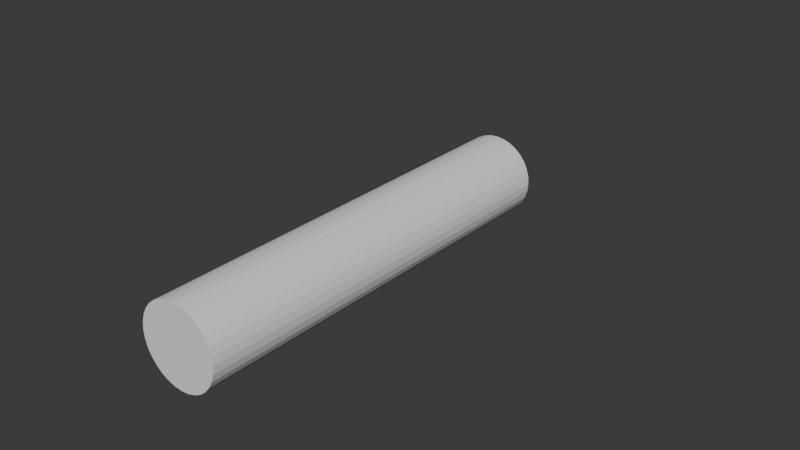 # Source: PenisRigTest.blend  (saved by Blender 4.3.34; exported with 4.5.12 LTS)
import bpy
from mathutils import Matrix  # noqa: F401  (used for matrix-valued properties, if any)

bpy.ops.wm.read_factory_settings(use_empty=True)
scene = bpy.context.scene
scene.name = 'Scene'

# ---- collections
col_collection = bpy.data.collections.new('Collection'); scene.collection.children.link(col_collection)
col_iron_controls = bpy.data.collections.new('Iron Controls'); col_collection.children.link(col_iron_controls)

# ---- world
world_world = bpy.data.worlds.new('World'); scene.world = world_world
world_world.use_nodes = True; world_world.node_tree.nodes.clear()
_N = world_world.node_tree.nodes; _L = world_world.node_tree.links
n0 = _N.new('ShaderNodeOutputWorld'); n0.name = 'World Output'; n0.location = (300, 300)
n1 = _N.new('ShaderNodeBackground'); n1.name = 'Background'; n1.location = (10, 300)
n1.inputs[0].default_value = (0.05088, 0.05088, 0.05088, 1.0)
_L.new(n1.outputs[0], n0.inputs[0])
n0.is_active_output = True
world_world.color = (0.05088, 0.05088, 0.05088)
world_world.sun_shadow_jitter_overblur = 0.0

# ---- meshes
me_cylinder = bpy.data.meshes.new('Cylinder')
me_cylinder.from_pydata([(0.0, 1.0, -1.0), (0.0, 1.0, 9.31), (0.1951, 0.9808, -1.0), (0.1951, 0.9808, 9.31), (0.3827, 0.9239, -1.0), (0.3827, 0.9239, 9.31), (0.5556, 0.8315, -1.0), (0.5556, 0.8315, 9.31), (0.7071, 0.7071, -1.0), (0.7071, 0.7071, 9.31), (0.8315, 0.5556, -1.0), (0.8315, 0.5556, 9.31), (0.9239, 0.3827, -1.0), (0.9239, 0.3827, 9.31), (0.9808, 0.1951, -1.0), (0.9808, 0.1951, 9.31), (1.0, 0.0, -1.0), (1.0, 3.633e-07, 9.31), (0.9808, -0.1951, -1.0), (0.9808, -0.1951, 9.31), (0.9239, -0.3827, -1.0), (0.9239, -0.3827, 9.31), (0.8315, -0.5556, -1.0), (0.8315, -0.5556, 9.31), (0.7071, -0.7071, -1.0), (0.7071, -0.7071, 9.31), (0.5556, -0.8315, -1.0), (0.5556, -0.8315, 9.31), (0.3827, -0.9239, -1.0), (0.3827, -0.9239, 9.31), (0.1951, -0.9808, -1.0), (0.1951, -0.9808, 9.31), (0.0, -1.0, -1.0), (0.0, -1.0, 9.31), (-0.1951, -0.9808, -1.0), (-0.1951, -0.9808, 9.31), (-0.3827, -0.9239, -1.0), (-0.3827, -0.9239, 9.31), (-0.5556, -0.8315, -1.0), (-0.5556, -0.8315, 9.31), (-0.7071, -0.7071, -1.0), (-0.7071, -0.7071, 9.31), (-0.8315, -0.5556, -1.0), (-0.8315, -0.5556, 9.31), (-0.9239, -0.3827, -1.0), (-0.9239, -0.3827, 9.31), (-0.9808, -0.1951, -1.0), (-0.9808, -0.1951, 9.31), (-1.0, 0.0, -1.0), (-1.0, 3.633e-07, 9.31), (-0.9808, 0.1951, -1.0), (-0.9808, 0.1951, 9.31), (-0.9239, 0.3827, -1.0), (-0.9239, 0.3827, 9.31), (-0.8315, 0.5556, -1.0), (-0.8315, 0.5556, 9.31), (-0.7071, 0.7071, -1.0), (-0.7071, 0.7071, 9.31), (-0.5556, 0.8315, -1.0), (-0.5556, 0.8315, 9.31), (-0.3827, 0.9239, -1.0), (-0.3827, 0.9239, 9.31), (-0.1951, 0.9808, -1.0), (-0.1951, 0.9808, 9.31), (0.0, 1.0, -0.1408), (0.0, 1.0, 0.7184), (0.0, 1.0, 1.578), (0.0, 1.0, 2.437), (0.0, 1.0, 3.296), (0.0, 1.0, 4.155), (0.0, 1.0, 5.014), (0.0, 1.0, 5.874), (0.0, 1.0, 6.733), (0.0, 1.0, 7.592), (0.0, 1.0, 8.451), (0.1951, 0.9808, 8.451), (0.1951, 0.9808, 7.592), (0.1951, 0.9808, 6.733), (0.1951, 0.9808, 5.874), (0.1951, 0.9808, 5.014), (0.1951, 0.9808, 4.155), (0.1951, 0.9808, 3.296), (0.1951, 0.9808, 2.437), (0.1951, 0.9808, 1.578), (0.1951, 0.9808, 0.7184), (0.1951, 0.9808, -0.1408), (0.3827, 0.9239, 8.451), (0.3827, 0.9239, 7.592), (0.3827, 0.9239, 6.733), (0.3827, 0.9239, 5.874), (0.3827, 0.9239, 5.014), (0.3827, 0.9239, 4.155), (0.3827, 0.9239, 3.296), (0.3827, 0.9239, 2.437), (0.3827, 0.9239, 1.578), (0.3827, 0.9239, 0.7184), (0.3827, 0.9239, -0.1408), (0.5556, 0.8315, 8.451), (0.5556, 0.8315, 7.592), (0.5556, 0.8315, 6.733), (0.5556, 0.8315, 5.874), (0.5556, 0.8315, 5.014), (0.5556, 0.8315, 4.155), (0.5556, 0.8315, 3.296), (0.5556, 0.8315, 2.437), (0.5556, 0.8315, 1.578), (0.5556, 0.8315, 0.7184), (0.5556, 0.8315, -0.1408), (0.7071, 0.7071, 8.451), (0.7071, 0.7071, 7.592), (0.7071, 0.7071, 6.733), (0.7071, 0.7071, 5.874), (0.7071, 0.7071, 5.014), (0.7071, 0.7071, 4.155), (0.7071, 0.7071, 3.296), (0.7071, 0.7071, 2.437), (0.7071, 0.7071, 1.578), (0.7071, 0.7071, 0.7184), (0.7071, 0.7071, -0.1408), (0.8315, 0.5556, 8.451), (0.8315, 0.5556, 7.592), (0.8315, 0.5556, 6.733), (0.8315, 0.5556, 5.874), (0.8315, 0.5556, 5.014), (0.8315, 0.5556, 4.155), (0.8315, 0.5556, 3.296), (0.8315, 0.5556, 2.437), (0.8315, 0.5556, 1.578), (0.8315, 0.5556, 0.7184), (0.8315, 0.5556, -0.1408), (0.9239, 0.3827, 8.451), (0.9239, 0.3827, 7.592), (0.9239, 0.3827, 6.733), (0.9239, 0.3827, 5.874), (0.9239, 0.3827, 5.014), (0.9239, 0.3827, 4.155), (0.9239, 0.3827, 3.296), (0.9239, 0.3827, 2.437), (0.9239, 0.3827, 1.578), (0.9239, 0.3827, 0.7184), (0.9239, 0.3827, -0.1408), (0.9808, 0.1951, 8.451), (0.9808, 0.1951, 7.592), (0.9808, 0.1951, 6.733), (0.9808, 0.1951, 5.874), (0.9808, 0.1951, 5.014), (0.9808, 0.1951, 4.155), (0.9808, 0.1951, 3.296), (0.9808, 0.1951, 2.437), (0.9808, 0.1951, 1.578), (0.9808, 0.1951, 0.7184), (0.9808, 0.1951, -0.1408), (1.0, 3.33e-07, 8.451), (1.0, 3.027e-07, 7.592), (1.0, 2.724e-07, 6.733), (1.0, 2.422e-07, 5.874), (1.0, 2.119e-07, 5.014), (1.0, 1.816e-07, 4.155), (1.0, 1.514e-07, 3.296), (1.0, 1.211e-07, 2.437), (1.0, 9.081e-08, 1.578), (1.0, 6.054e-08, 0.7184), (1.0, 3.027e-08, -0.1408), (0.9808, -0.1951, 8.451), (0.9808, -0.1951, 7.592), (0.9808, -0.1951, 6.733), (0.9808, -0.1951, 5.874), (0.9808, -0.1951, 5.014), (0.9808, -0.1951, 4.155), (0.9808, -0.1951, 3.296), (0.9808, -0.1951, 2.437), (0.9808, -0.1951, 1.578), (0.9808, -0.1951, 0.7184), (0.9808, -0.1951, -0.1408), (0.9239, -0.3827, 8.451), (0.9239, -0.3827, 7.592), (0.9239, -0.3827, 6.733), (0.9239, -0.3827, 5.874), (0.9239, -0.3827, 5.014), (0.9239, -0.3827, 4.155), (0.9239, -0.3827, 3.296), (0.9239, -0.3827, 2.437), (0.9239, -0.3827, 1.578), (0.9239, -0.3827, 0.7184), (0.9239, -0.3827, -0.1408), (0.8315, -0.5556, 8.451), (0.8315, -0.5556, 7.592), (0.8315, -0.5556, 6.733), (0.8315, -0.5556, 5.874), (0.8315, -0.5556, 5.014), (0.8315, -0.5556, 4.155), (0.8315, -0.5556, 3.296), (0.8315, -0.5556, 2.437), (0.8315, -0.5556, 1.578), (0.8315, -0.5556, 0.7184), (0.8315, -0.5556, -0.1408), (0.7071, -0.7071, 8.451), (0.7071, -0.7071, 7.592), (0.7071, -0.7071, 6.733), (0.7071, -0.7071, 5.874), (0.7071, -0.7071, 5.014), (0.7071, -0.7071, 4.155), (0.7071, -0.7071, 3.296), (0.7071, -0.7071, 2.437), (0.7071, -0.7071, 1.578), (0.7071, -0.7071, 0.7184), (0.7071, -0.7071, -0.1408), (0.5556, -0.8315, 8.451), (0.5556, -0.8315, 7.592), (0.5556, -0.8315, 6.733), (0.5556, -0.8315, 5.874), (0.5556, -0.8315, 5.014), (0.5556, -0.8315, 4.155), (0.5556, -0.8315, 3.296), (0.5556, -0.8315, 2.437), (0.5556, -0.8315, 1.578), (0.5556, -0.8315, 0.7184), (0.5556, -0.8315, -0.1408), (0.3827, -0.9239, 8.451), (0.3827, -0.9239, 7.592), (0.3827, -0.9239, 6.733), (0.3827, -0.9239, 5.874), (0.3827, -0.9239, 5.014), (0.3827, -0.9239, 4.155), (0.3827, -0.9239, 3.296), (0.3827, -0.9239, 2.437), (0.3827, -0.9239, 1.578), (0.3827, -0.9239, 0.7184), (0.3827, -0.9239, -0.1408), (0.1951, -0.9808, 8.451), (0.1951, -0.9808, 7.592), (0.1951, -0.9808, 6.733), (0.1951, -0.9808, 5.874), (0.1951, -0.9808, 5.014), (0.1951, -0.9808, 4.155), (0.1951, -0.9808, 3.296), (0.1951, -0.9808, 2.437), (0.1951, -0.9808, 1.578), (0.1951, -0.9808, 0.7184), (0.1951, -0.9808, -0.1408), (0.0, -1.0, 8.451), (0.0, -1.0, 7.592), (0.0, -1.0, 6.733), (0.0, -1.0, 5.874), (0.0, -1.0, 5.014), (0.0, -1.0, 4.155), (0.0, -1.0, 3.296), (0.0, -1.0, 2.437), (0.0, -1.0, 1.578), (0.0, -1.0, 0.7184), (0.0, -1.0, -0.1408), (-0.1951, -0.9808, 8.451), (-0.1951, -0.9808, 7.592), (-0.1951, -0.9808, 6.733), (-0.1951, -0.9808, 5.874), (-0.1951, -0.9808, 5.014), (-0.1951, -0.9808, 4.155), (-0.1951, -0.9808, 3.296), (-0.1951, -0.9808, 2.437), (-0.1951, -0.9808, 1.578), (-0.1951, -0.9808, 0.7184), (-0.1951, -0.9808, -0.1408), (-0.3827, -0.9239, 8.451), (-0.3827, -0.9239, 7.592), (-0.3827, -0.9239, 6.733), (-0.3827, -0.9239, 5.874), (-0.3827, -0.9239, 5.014), (-0.3827, -0.9239, 4.155), (-0.3827, -0.9239, 3.296), (-0.3827, -0.9239, 2.437), (-0.3827, -0.9239, 1.578), (-0.3827, -0.9239, 0.7184), (-0.3827, -0.9239, -0.1408), (-0.5556, -0.8315, 8.451), (-0.5556, -0.8315, 7.592), (-0.5556, -0.8315, 6.733), (-0.5556, -0.8315, 5.874), (-0.5556, -0.8315, 5.014), (-0.5556, -0.8315, 4.155), (-0.5556, -0.8315, 3.296), (-0.5556, -0.8315, 2.437), (-0.5556, -0.8315, 1.578), (-0.5556, -0.8315, 0.7184), (-0.5556, -0.8315, -0.1408), (-0.7071, -0.7071, 8.451), (-0.7071, -0.7071, 7.592), (-0.7071, -0.7071, 6.733), (-0.7071, -0.7071, 5.874), (-0.7071, -0.7071, 5.014), (-0.7071, -0.7071, 4.155), (-0.7071, -0.7071, 3.296), (-0.7071, -0.7071, 2.437), (-0.7071, -0.7071, 1.578), (-0.7071, -0.7071, 0.7184), (-0.7071, -0.7071, -0.1408), (-0.8315, -0.5556, 8.451), (-0.8315, -0.5556, 7.592), (-0.8315, -0.5556, 6.733), (-0.8315, -0.5556, 5.874), (-0.8315, -0.5556, 5.014), (-0.8315, -0.5556, 4.155), (-0.8315, -0.5556, 3.296), (-0.8315, -0.5556, 2.437), (-0.8315, -0.5556, 1.578), (-0.8315, -0.5556, 0.7184), (-0.8315, -0.5556, -0.1408), (-0.9239, -0.3827, 8.451), (-0.9239, -0.3827, 7.592), (-0.9239, -0.3827, 6.733), (-0.9239, -0.3827, 5.874), (-0.9239, -0.3827, 5.014), (-0.9239, -0.3827, 4.155), (-0.9239, -0.3827, 3.296), (-0.9239, -0.3827, 2.437), (-0.9239, -0.3827, 1.578), (-0.9239, -0.3827, 0.7184), (-0.9239, -0.3827, -0.1408), (-0.9808, -0.1951, 8.451), (-0.9808, -0.1951, 7.592), (-0.9808, -0.1951, 6.733), (-0.9808, -0.1951, 5.874), (-0.9808, -0.1951, 5.014), (-0.9808, -0.1951, 4.155), (-0.9808, -0.1951, 3.296), (-0.9808, -0.1951, 2.437), (-0.9808, -0.1951, 1.578), (-0.9808, -0.1951, 0.7184), (-0.9808, -0.1951, -0.1408), (-1.0, 3.33e-07, 8.451), (-1.0, 3.027e-07, 7.592), (-1.0, 2.724e-07, 6.733), (-1.0, 2.422e-07, 5.874), (-1.0, 2.119e-07, 5.014), (-1.0, 1.816e-07, 4.155), (-1.0, 1.514e-07, 3.296), (-1.0, 1.211e-07, 2.437), (-1.0, 9.081e-08, 1.578), (-1.0, 6.054e-08, 0.7184), (-1.0, 3.027e-08, -0.1408), (-0.9808, 0.1951, 8.451), (-0.9808, 0.1951, 7.592), (-0.9808, 0.1951, 6.733), (-0.9808, 0.1951, 5.874), (-0.9808, 0.1951, 5.014), (-0.9808, 0.1951, 4.155), (-0.9808, 0.1951, 3.296), (-0.9808, 0.1951, 2.437), (-0.9808, 0.1951, 1.578), (-0.9808, 0.1951, 0.7184), (-0.9808, 0.1951, -0.1408), (-0.9239, 0.3827, 8.451), (-0.9239, 0.3827, 7.592), (-0.9239, 0.3827, 6.733), (-0.9239, 0.3827, 5.874), (-0.9239, 0.3827, 5.014), (-0.9239, 0.3827, 4.155), (-0.9239, 0.3827, 3.296), (-0.9239, 0.3827, 2.437), (-0.9239, 0.3827, 1.578), (-0.9239, 0.3827, 0.7184), (-0.9239, 0.3827, -0.1408), (-0.8315, 0.5556, 8.451), (-0.8315, 0.5556, 7.592), (-0.8315, 0.5556, 6.733), (-0.8315, 0.5556, 5.874), (-0.8315, 0.5556, 5.014), (-0.8315, 0.5556, 4.155), (-0.8315, 0.5556, 3.296), (-0.8315, 0.5556, 2.437), (-0.8315, 0.5556, 1.578), (-0.8315, 0.5556, 0.7184), (-0.8315, 0.5556, -0.1408), (-0.7071, 0.7071, 8.451), (-0.7071, 0.7071, 7.592), (-0.7071, 0.7071, 6.733), (-0.7071, 0.7071, 5.874), (-0.7071, 0.7071, 5.014), (-0.7071, 0.7071, 4.155), (-0.7071, 0.7071, 3.296), (-0.7071, 0.7071, 2.437), (-0.7071, 0.7071, 1.578), (-0.7071, 0.7071, 0.7184), (-0.7071, 0.7071, -0.1408), (-0.5556, 0.8315, 8.451), (-0.5556, 0.8315, 7.592), (-0.5556, 0.8315, 6.733), (-0.5556, 0.8315, 5.874), (-0.5556, 0.8315, 5.014), (-0.5556, 0.8315, 4.155), (-0.5556, 0.8315, 3.296), (-0.5556, 0.8315, 2.437), (-0.5556, 0.8315, 1.578), (-0.5556, 0.8315, 0.7184), (-0.5556, 0.8315, -0.1408), (-0.3827, 0.9239, 8.451), (-0.3827, 0.9239, 7.592), (-0.3827, 0.9239, 6.733), (-0.3827, 0.9239, 5.874), (-0.3827, 0.9239, 5.014), (-0.3827, 0.9239, 4.155), (-0.3827, 0.9239, 3.296), (-0.3827, 0.9239, 2.437), (-0.3827, 0.9239, 1.578), (-0.3827, 0.9239, 0.7184), (-0.3827, 0.9239, -0.1408), (-0.1951, 0.9808, 8.451), (-0.1951, 0.9808, 7.592), (-0.1951, 0.9808, 6.733), (-0.1951, 0.9808, 5.874), (-0.1951, 0.9808, 5.014), (-0.1951, 0.9808, 4.155), (-0.1951, 0.9808, 3.296), (-0.1951, 0.9808, 2.437), (-0.1951, 0.9808, 1.578), (-0.1951, 0.9808, 0.7184), (-0.1951, 0.9808, -0.1408)], [], [(74, 1, 3, 75), (75, 3, 5, 86), (86, 5, 7, 97), (97, 7, 9, 108), (108, 9, 11, 119), (119, 11, 13, 130), (130, 13, 15, 141), (141, 15, 17, 152), (152, 17, 19, 163), (163, 19, 21, 174), (174, 21, 23, 185), (185, 23, 25, 196), (196, 25, 27, 207), (207, 27, 29, 218), (218, 29, 31, 229), (229, 31, 33, 240), (240, 33, 35, 251), (251, 35, 37, 262), (262, 37, 39, 273), (273, 39, 41, 284), (284, 41, 43, 295), (295, 43, 45, 306), (306, 45, 47, 317), (317, 47, 49, 328), (328, 49, 51, 339), (339, 51, 53, 350), (350, 53, 55, 361), (361, 55, 57, 372), (372, 57, 59, 383), (383, 59, 61, 394), (3, 1, 63, 61, 59, 57, 55, 53, 51, 49, 47, 45, 43, 41, 39, 37, 35, 33, 31, 29, 27, 25, 23, 21, 19, 17, 15, 13, 11, 9, 7, 5), (394, 61, 63, 405), (405, 63, 1, 74), (0, 2, 4, 6, 8, 10, 12, 14, 16, 18, 20, 22, 24, 26, 28, 30, 32, 34, 36, 38, 40, 42, 44, 46, 48, 50, 52, 54, 56, 58, 60, 62), (62, 415, 64, 0), (415, 414, 65, 64), (414, 413, 66, 65), (413, 412, 67, 66), (412, 411, 68, 67), (411, 410, 69, 68), (410, 409, 70, 69), (409, 408, 71, 70), (408, 407, 72, 71), (407, 406, 73, 72), (406, 405, 74, 73), (60, 404, 415, 62), (404, 403, 414, 415), (403, 402, 413, 414), (402, 401, 412, 413), (401, 400, 411, 412), (400, 399, 410, 411), (399, 398, 409, 410), (398, 397, 408, 409), (397, 396, 407, 408), (396, 395, 406, 407), (395, 394, 405, 406), (58, 393, 404, 60), (393, 392, 403, 404), (392, 391, 402, 403), (391, 390, 401, 402), (390, 389, 400, 401), (389, 388, 399, 400), (388, 387, 398, 399), (387, 386, 397, 398), (386, 385, 396, 397), (385, 384, 395, 396), (384, 383, 394, 395), (56, 382, 393, 58), (382, 381, 392, 393), (381, 380, 391, 392), (380, 379, 390, 391), (379, 378, 389, 390), (378, 377, 388, 389), (377, 376, 387, 388), (376, 375, 386, 387), (375, 374, 385, 386), (374, 373, 384, 385), (373, 372, 383, 384), (54, 371, 382, 56), (371, 370, 381, 382), (370, 369, 380, 381), (369, 368, 379, 380), (368, 367, 378, 379), (367, 366, 377, 378), (366, 365, 376, 377), (365, 364, 375, 376), (364, 363, 374, 375), (363, 362, 373, 374), (362, 361, 372, 373), (52, 360, 371, 54), (360, 359, 370, 371), (359, 358, 369, 370), (358, 357, 368, 369), (357, 356, 367, 368), (356, 355, 366, 367), (355, 354, 365, 366), (354, 353, 364, 365), (353, 352, 363, 364), (352, 351, 362, 363), (351, 350, 361, 362), (50, 349, 360, 52), (349, 348, 359, 360), (348, 347, 358, 359), (347, 346, 357, 358), (346, 345, 356, 357), (345, 344, 355, 356), (344, 343, 354, 355), (343, 342, 353, 354), (342, 341, 352, 353), (341, 340, 351, 352), (340, 339, 350, 351), (48, 338, 349, 50), (338, 337, 348, 349), (337, 336, 347, 348), (336, 335, 346, 347), (335, 334, 345, 346), (334, 333, 344, 345), (333, 332, 343, 344), (332, 331, 342, 343), (331, 330, 341, 342), (330, 329, 340, 341), (329, 328, 339, 340), (46, 327, 338, 48), (327, 326, 337, 338), (326, 325, 336, 337), (325, 324, 335, 336), (324, 323, 334, 335), (323, 322, 333, 334), (322, 321, 332, 333), (321, 320, 331, 332), (320, 319, 330, 331), (319, 318, 329, 330), (318, 317, 328, 329), (44, 316, 327, 46), (316, 315, 326, 327), (315, 314, 325, 326), (314, 313, 324, 325), (313, 312, 323, 324), (312, 311, 322, 323), (311, 310, 321, 322), (310, 309, 320, 321), (309, 308, 319, 320), (308, 307, 318, 319), (307, 306, 317, 318), (42, 305, 316, 44), (305, 304, 315, 316), (304, 303, 314, 315), (303, 302, 313, 314), (302, 301, 312, 313), (301, 300, 311, 312), (300, 299, 310, 311), (299, 298, 309, 310), (298, 297, 308, 309), (297, 296, 307, 308), (296, 295, 306, 307), (40, 294, 305, 42), (294, 293, 304, 305), (293, 292, 303, 304), (292, 291, 302, 303), (291, 290, 301, 302), (290, 289, 300, 301), (289, 288, 299, 300), (288, 287, 298, 299), (287, 286, 297, 298), (286, 285, 296, 297), (285, 284, 295, 296), (38, 283, 294, 40), (283, 282, 293, 294), (282, 281, 292, 293), (281, 280, 291, 292), (280, 279, 290, 291), (279, 278, 289, 290), (278, 277, 288, 289), (277, 276, 287, 288), (276, 275, 286, 287), (275, 274, 285, 286), (274, 273, 284, 285), (36, 272, 283, 38), (272, 271, 282, 283), (271, 270, 281, 282), (270, 269, 280, 281), (269, 268, 279, 280), (268, 267, 278, 279), (267, 266, 277, 278), (266, 265, 276, 277), (265, 264, 275, 276), (264, 263, 274, 275), (263, 262, 273, 274), (34, 261, 272, 36), (261, 260, 271, 272), (260, 259, 270, 271), (259, 258, 269, 270), (258, 257, 268, 269), (257, 256, 267, 268), (256, 255, 266, 267), (255, 254, 265, 266), (254, 253, 264, 265), (253, 252, 263, 264), (252, 251, 262, 263), (32, 250, 261, 34), (250, 249, 260, 261), (249, 248, 259, 260), (248, 247, 258, 259), (247, 246, 257, 258), (246, 245, 256, 257), (245, 244, 255, 256), (244, 243, 254, 255), (243, 242, 253, 254), (242, 241, 252, 253), (241, 240, 251, 252), (30, 239, 250, 32), (239, 238, 249, 250), (238, 237, 248, 249), (237, 236, 247, 248), (236, 235, 246, 247), (235, 234, 245, 246), (234, 233, 244, 245), (233, 232, 243, 244), (232, 231, 242, 243), (231, 230, 241, 242), (230, 229, 240, 241), (28, 228, 239, 30), (228, 227, 238, 239), (227, 226, 237, 238), (226, 225, 236, 237), (225, 224, 235, 236), (224, 223, 234, 235), (223, 222, 233, 234), (222, 221, 232, 233), (221, 220, 231, 232), (220, 219, 230, 231), (219, 218, 229, 230), (26, 217, 228, 28), (217, 216, 227, 228), (216, 215, 226, 227), (215, 214, 225, 226), (214, 213, 224, 225), (213, 212, 223, 224), (212, 211, 222, 223), (211, 210, 221, 222), (210, 209, 220, 221), (209, 208, 219, 220), (208, 207, 218, 219), (24, 206, 217, 26), (206, 205, 216, 217), (205, 204, 215, 216), (204, 203, 214, 215), (203, 202, 213, 214), (202, 201, 212, 213), (201, 200, 211, 212), (200, 199, 210, 211), (199, 198, 209, 210), (198, 197, 208, 209), (197, 196, 207, 208), (22, 195, 206, 24), (195, 194, 205, 206), (194, 193, 204, 205), (193, 192, 203, 204), (192, 191, 202, 203), (191, 190, 201, 202), (190, 189, 200, 201), (189, 188, 199, 200), (188, 187, 198, 199), (187, 186, 197, 198), (186, 185, 196, 197), (20, 184, 195, 22), (184, 183, 194, 195), (183, 182, 193, 194), (182, 181, 192, 193), (181, 180, 191, 192), (180, 179, 190, 191), (179, 178, 189, 190), (178, 177, 188, 189), (177, 176, 187, 188), (176, 175, 186, 187), (175, 174, 185, 186), (18, 173, 184, 20), (173, 172, 183, 184), (172, 171, 182, 183), (171, 170, 181, 182), (170, 169, 180, 181), (169, 168, 179, 180), (168, 167, 178, 179), (167, 166, 177, 178), (166, 165, 176, 177), (165, 164, 175, 176), (164, 163, 174, 175), (16, 162, 173, 18), (162, 161, 172, 173), (161, 160, 171, 172), (160, 159, 170, 171), (159, 158, 169, 170), (158, 157, 168, 169), (157, 156, 167, 168), (156, 155, 166, 167), (155, 154, 165, 166), (154, 153, 164, 165), (153, 152, 163, 164), (14, 151, 162, 16), (151, 150, 161, 162), (150, 149, 160, 161), (149, 148, 159, 160), (148, 147, 158, 159), (147, 146, 157, 158), (146, 145, 156, 157), (145, 144, 155, 156), (144, 143, 154, 155), (143, 142, 153, 154), (142, 141, 152, 153), (12, 140, 151, 14), (140, 139, 150, 151), (139, 138, 149, 150), (138, 137, 148, 149), (137, 136, 147, 148), (136, 135, 146, 147), (135, 134, 145, 146), (134, 133, 144, 145), (133, 132, 143, 144), (132, 131, 142, 143), (131, 130, 141, 142), (10, 129, 140, 12), (129, 128, 139, 140), (128, 127, 138, 139), (127, 126, 137, 138), (126, 125, 136, 137), (125, 124, 135, 136), (124, 123, 134, 135), (123, 122, 133, 134), (122, 121, 132, 133), (121, 120, 131, 132), (120, 119, 130, 131), (8, 118, 129, 10), (118, 117, 128, 129), (117, 116, 127, 128), (116, 115, 126, 127), (115, 114, 125, 126), (114, 113, 124, 125), (113, 112, 123, 124), (112, 111, 122, 123), (111, 110, 121, 122), (110, 109, 120, 121), (109, 108, 119, 120), (6, 107, 118, 8), (107, 106, 117, 118), (106, 105, 116, 117), (105, 104, 115, 116), (104, 103, 114, 115), (103, 102, 113, 114), (102, 101, 112, 113), (101, 100, 111, 112), (100, 99, 110, 111), (99, 98, 109, 110), (98, 97, 108, 109), (4, 96, 107, 6), (96, 95, 106, 107), (95, 94, 105, 106), (94, 93, 104, 105), (93, 92, 103, 104), (92, 91, 102, 103), (91, 90, 101, 102), (90, 89, 100, 101), (89, 88, 99, 100), (88, 87, 98, 99), (87, 86, 97, 98), (2, 85, 96, 4), (85, 84, 95, 96), (84, 83, 94, 95), (83, 82, 93, 94), (82, 81, 92, 93), (81, 80, 91, 92), (80, 79, 90, 91), (79, 78, 89, 90), (78, 77, 88, 89), (77, 76, 87, 88), (76, 75, 86, 87), (0, 64, 85, 2), (64, 65, 84, 85), (65, 66, 83, 84), (66, 67, 82, 83), (67, 68, 81, 82), (68, 69, 80, 81), (69, 70, 79, 80), (70, 71, 78, 79), (71, 72, 77, 78), (72, 73, 76, 77), (73, 74, 75, 76)])
_uv = me_cylinder.uv_layers.new(name='UVMap')
_uv.uv.foreach_set('vector', [1.0, 0.9583, 1.0, 1.0, 0.9688, 1.0, 0.9688, 0.9583, 0.9688, 0.9583, 0.9688, 1.0, 0.9375, 1.0, 0.9375, 0.9583, 0.9375, 0.9583, 0.9375, 1.0, 0.9062, 1.0, 0.9062, 0.9583, 0.9062, 0.9583, 0.9062, 1.0, 0.875, 1.0, 0.875, 0.9583, 0.875, 0.9583, 0.875, 1.0, 0.8438, 1.0, 0.8438, 0.9583, 0.8438, 0.9583, 0.8438, 1.0, 0.8125, 1.0, 0.8125, 0.9583, 0.8125, 0.9583, 0.8125, 1.0, 0.7812, 1.0, 0.7813, 0.9583, 0.7813, 0.9583, 0.7812, 1.0, 0.75, 1.0, 0.75, 0.9583, 0.75, 0.9583, 0.75, 1.0, 0.7188, 1.0, 0.7188, 0.9583, 0.7188, 0.9583, 0.7188, 1.0, 0.6875, 1.0, 0.6875, 0.9583, 0.6875, 0.9583, 0.6875, 1.0, 0.6562, 1.0, 0.6562, 0.9583, 0.6562, 0.9583, 0.6562, 1.0, 0.625, 1.0, 0.625, 0.9583, 0.625, 0.9583, 0.625, 1.0, 0.5938, 1.0, 0.5938, 0.9583, 0.5938, 0.9583, 0.5938, 1.0, 0.5625, 1.0, 0.5625, 0.9583, 0.5625, 0.9583, 0.5625, 1.0, 0.5312, 1.0, 0.5312, 0.9583, 0.5312, 0.9583, 0.5312, 1.0, 0.5, 1.0, 0.5, 0.9583, 0.5, 0.9583, 0.5, 1.0, 0.4688, 1.0, 0.4688, 0.9583, 0.4688, 0.9583, 0.4688, 1.0, 0.4375, 1.0, 0.4375, 0.9583, 0.4375, 0.9583, 0.4375, 1.0, 0.4062, 1.0, 0.4062, 0.9583, 0.4062, 0.9583, 0.4062, 1.0, 0.375, 1.0, 0.375, 0.9583, 0.375, 0.9583, 0.375, 1.0, 0.3438, 1.0, 0.3438, 0.9583, 0.3438, 0.9583, 0.3438, 1.0, 0.3125, 1.0, 0.3125, 0.9583, 0.3125, 0.9583, 0.3125, 1.0, 0.2812, 1.0, 0.2812, 0.9583, 0.2812, 0.9583, 0.2812, 1.0, 0.25, 1.0, 0.25, 0.9583, 0.25, 0.9583, 0.25, 1.0, 0.2188, 1.0, 0.2188, 0.9583, 0.2188, 0.9583, 0.2188, 1.0, 0.1875, 1.0, 0.1875, 0.9583, 0.1875, 0.9583, 0.1875, 1.0, 0.1562, 1.0, 0.1562, 0.9583, 0.1562, 0.9583, 0.1562, 1.0, 0.125, 1.0, 0.125, 0.9583, 0.125, 0.9583, 0.125, 1.0, 0.09375, 1.0, 0.09375, 0.9583, 0.09375, 0.9583, 0.09375, 1.0, 0.0625, 1.0, 0.0625, 0.9583, 0.2968, 0.4854, 0.25, 0.49, 0.2032, 0.4854, 0.1582, 0.4717, 0.1167, 0.4496, 0.08029, 0.4197, 0.05045, 0.3833, 0.02827, 0.3418, 0.01461, 0.2968, 0.01, 0.25, 0.01461, 0.2032, 0.02827, 0.1582, 0.05045, 0.1167, 0.08029, 0.08029, 0.1167, 0.05045, 0.1582, 0.02827, 0.2032, 0.01461, 0.25, 0.01, 0.2968, 0.01461, 0.3418, 0.02827, 0.3833, 0.05045, 0.4197, 0.08029, 0.4496, 0.1167, 0.4717, 0.1582, 0.4854, 0.2032, 0.49, 0.25, 0.4854, 0.2968, 0.4717, 0.3418, 0.4496, 0.3833, 0.4197, 0.4197, 0.3833, 0.4496, 0.3418, 0.4717, 0.0625, 0.9583, 0.0625, 1.0, 0.03125, 1.0, 0.03125, 0.9583, 0.03125, 0.9583, 0.03125, 1.0, 0.0, 1.0, 0.0, 0.9583, 0.75, 0.49, 0.7968, 0.4854, 0.8418, 0.4717, 0.8833, 0.4496, 0.9197, 0.4197, 0.9496, 0.3833, 0.9717, 0.3418, 0.9854, 0.2968, 0.99, 0.25, 0.9854, 0.2032, 0.9717, 0.1582, 0.9496, 0.1167, 0.9197, 0.08029, 0.8833, 0.05045, 0.8418, 0.02827, 0.7968, 0.01461, 0.75, 0.01, 0.7032, 0.01461, 0.6582, 0.02827, 0.6167, 0.05045, 0.5803, 0.08029, 0.5504, 0.1167, 0.5283, 0.1582, 0.5146, 0.2032, 0.51, 0.25, 0.5146, 0.2968, 0.5283, 0.3418, 0.5504, 0.3833, 0.5803, 0.4197, 0.6167, 0.4496, 0.6582, 0.4717, 0.7032, 0.4854, 0.03125, 0.5, 0.03125, 0.5417, 0.0, 0.5417, 0.0, 0.5, 0.03125, 0.5417, 0.03125, 0.5833, 0.0, 0.5833, 0.0, 0.5417, 0.03125, 0.5833, 0.03125, 0.625, 0.0, 0.625, 0.0, 0.5833, 0.03125, 0.625, 0.03125, 0.6667, 0.0, 0.6667, 0.0, 0.625, 0.03125, 0.6667, 0.03125, 0.7083, 0.0, 0.7083, 0.0, 0.6667, 0.03125, 0.7083, 0.03125, 0.75, 0.0, 0.75, 0.0, 0.7083, 0.03125, 0.75, 0.03125, 0.7917, 0.0, 0.7917, 0.0, 0.75, 0.03125, 0.7917, 0.03125, 0.8333, 0.0, 0.8333, 0.0, 0.7917, 0.03125, 0.8333, 0.03125, 0.875, 0.0, 0.875, 0.0, 0.8333, 0.03125, 0.875, 0.03125, 0.9167, 0.0, 0.9167, 0.0, 0.875, 0.03125, 0.9167, 0.03125, 0.9583, 0.0, 0.9583, 0.0, 0.9167, 0.0625, 0.5, 0.0625, 0.5417, 0.03125, 0.5417, 0.03125, 0.5, 0.0625, 0.5417, 0.0625, 0.5833, 0.03125, 0.5833, 0.03125, 0.5417, 0.0625, 0.5833, 0.0625, 0.625, 0.03125, 0.625, 0.03125, 0.5833, 0.0625, 0.625, 0.0625, 0.6667, 0.03125, 0.6667, 0.03125, 0.625, 0.0625, 0.6667, 0.0625, 0.7083, 0.03125, 0.7083, 0.03125, 0.6667, 0.0625, 0.7083, 0.0625, 0.75, 0.03125, 0.75, 0.03125, 0.7083, 0.0625, 0.75, 0.0625, 0.7917, 0.03125, 0.7917, 0.03125, 0.75, 0.0625, 0.7917, 0.0625, 0.8333, 0.03125, 0.8333, 0.03125, 0.7917, 0.0625, 0.8333, 0.0625, 0.875, 0.03125, 0.875, 0.03125, 0.8333, 0.0625, 0.875, 0.0625, 0.9167, 0.03125, 0.9167, 0.03125, 0.875, 0.0625, 0.9167, 0.0625, 0.9583, 0.03125, 0.9583, 0.03125, 0.9167, 0.09375, 0.5, 0.09375, 0.5417, 0.0625, 0.5417, 0.0625, 0.5, 0.09375, 0.5417, 0.09375, 0.5833, 0.0625, 0.5833, 0.0625, 0.5417, 0.09375, 0.5833, 0.09375, 0.625, 0.0625, 0.625, 0.0625, 0.5833, 0.09375, 0.625, 0.09375, 0.6667, 0.0625, 0.6667, 0.0625, 0.625, 0.09375, 0.6667, 0.09375, 0.7083, 0.0625, 0.7083, 0.0625, 0.6667, 0.09375, 0.7083, 0.09375, 0.75, 0.0625, 0.75, 0.0625, 0.7083, 0.09375, 0.75, 0.09375, 0.7917, 0.0625, 0.7917, 0.0625, 0.75, 0.09375, 0.7917, 0.09375, 0.8333, 0.0625, 0.8333, 0.0625, 0.7917, 0.09375, 0.8333, 0.09375, 0.875, 0.0625, 0.875, 0.0625, 0.8333, 0.09375, 0.875, 0.09375, 0.9167, 0.0625, 0.9167, 0.0625, 0.875, 0.09375, 0.9167, 0.09375, 0.9583, 0.0625, 0.9583, 0.0625, 0.9167, 0.125, 0.5, 0.125, 0.5417, 0.09375, 0.5417, 0.09375, 0.5, 0.125, 0.5417, 0.125, 0.5833, 0.09375, 0.5833, 0.09375, 0.5417, 0.125, 0.5833, 0.125, 0.625, 0.09375, 0.625, 0.09375, 0.5833, 0.125, 0.625, 0.125, 0.6667, 0.09375, 0.6667, 0.09375, 0.625, 0.125, 0.6667, 0.125, 0.7083, 0.09375, 0.7083, 0.09375, 0.6667, 0.125, 0.7083, 0.125, 0.75, 0.09375, 0.75, 0.09375, 0.7083, 0.125, 0.75, 0.125, 0.7917, 0.09375, 0.7917, 0.09375, 0.75, 0.125, 0.7917, 0.125, 0.8333, 0.09375, 0.8333, 0.09375, 0.7917, 0.125, 0.8333, 0.125, 0.875, 0.09375, 0.875, 0.09375, 0.8333, 0.125, 0.875, 0.125, 0.9167, 0.09375, 0.9167, 0.09375, 0.875, 0.125, 0.9167, 0.125, 0.9583, 0.09375, 0.9583, 0.09375, 0.9167, 0.1562, 0.5, 0.1562, 0.5417, 0.125, 0.5417, 0.125, 0.5, 0.1562, 0.5417, 0.1562, 0.5833, 0.125, 0.5833, 0.125, 0.5417, 0.1562, 0.5833, 0.1562, 0.625, 0.125, 0.625, 0.125, 0.5833, 0.1562, 0.625, 0.1562, 0.6667, 0.125, 0.6667, 0.125, 0.625, 0.1562, 0.6667, 0.1562, 0.7083, 0.125, 0.7083, 0.125, 0.6667, 0.1562, 0.7083, 0.1562, 0.75, 0.125, 0.75, 0.125, 0.7083, 0.1562, 0.75, 0.1562, 0.7917, 0.125, 0.7917, 0.125, 0.75, 0.1562, 0.7917, 0.1562, 0.8333, 0.125, 0.8333, 0.125, 0.7917, 0.1562, 0.8333, 0.1562, 0.875, 0.125, 0.875, 0.125, 0.8333, 0.1562, 0.875, 0.1562, 0.9167, 0.125, 0.9167, 0.125, 0.875, 0.1562, 0.9167, 0.1562, 0.9583, 0.125, 0.9583, 0.125, 0.9167, 0.1875, 0.5, 0.1875, 0.5417, 0.1562, 0.5417, 0.1562, 0.5, 0.1875, 0.5417, 0.1875, 0.5833, 0.1562, 0.5833, 0.1562, 0.5417, 0.1875, 0.5833, 0.1875, 0.625, 0.1562, 0.625, 0.1562, 0.5833, 0.1875, 0.625, 0.1875, 0.6667, 0.1562, 0.6667, 0.1562, 0.625, 0.1875, 0.6667, 0.1875, 0.7083, 0.1562, 0.7083, 0.1562, 0.6667, 0.1875, 0.7083, 0.1875, 0.75, 0.1562, 0.75, 0.1562, 0.7083, 0.1875, 0.75, 0.1875, 0.7917, 0.1562, 0.7917, 0.1562, 0.75, 0.1875, 0.7917, 0.1875, 0.8333, 0.1562, 0.8333, 0.1562, 0.7917, 0.1875, 0.8333, 0.1875, 0.875, 0.1562, 0.875, 0.1562, 0.8333, 0.1875, 0.875, 0.1875, 0.9167, 0.1562, 0.9167, 0.1562, 0.875, 0.1875, 0.9167, 0.1875, 0.9583, 0.1562, 0.9583, 0.1562, 0.9167, 0.2188, 0.5, 0.2188, 0.5417, 0.1875, 0.5417, 0.1875, 0.5, 0.2188, 0.5417, 0.2188, 0.5833, 0.1875, 0.5833, 0.1875, 0.5417, 0.2188, 0.5833, 0.2188, 0.625, 0.1875, 0.625, 0.1875, 0.5833, 0.2188, 0.625, 0.2188, 0.6667, 0.1875, 0.6667, 0.1875, 0.625, 0.2188, 0.6667, 0.2188, 0.7083, 0.1875, 0.7083, 0.1875, 0.6667, 0.2188, 0.7083, 0.2187, 0.75, 0.1875, 0.75, 0.1875, 0.7083, 0.2187, 0.75, 0.2187, 0.7917, 0.1875, 0.7917, 0.1875, 0.75, 0.2187, 0.7917, 0.2187, 0.8333, 0.1875, 0.8333, 0.1875, 0.7917, 0.2187, 0.8333, 0.2187, 0.875, 0.1875, 0.875, 0.1875, 0.8333, 0.2187, 0.875, 0.2188, 0.9167, 0.1875, 0.9167, 0.1875, 0.875, 0.2188, 0.9167, 0.2188, 0.9583, 0.1875, 0.9583, 0.1875, 0.9167, 0.25, 0.5, 0.25, 0.5417, 0.2188, 0.5417, 0.2188, 0.5, 0.25, 0.5417, 0.25, 0.5833, 0.2188, 0.5833, 0.2188, 0.5417, 0.25, 0.5833, 0.25, 0.625, 0.2188, 0.625, 0.2188, 0.5833, 0.25, 0.625, 0.25, 0.6667, 0.2188, 0.6667, 0.2188, 0.625, 0.25, 0.6667, 0.25, 0.7083, 0.2188, 0.7083, 0.2188, 0.6667, 0.25, 0.7083, 0.25, 0.75, 0.2187, 0.75, 0.2188, 0.7083, 0.25, 0.75, 0.25, 0.7917, 0.2187, 0.7917, 0.2187, 0.75, 0.25, 0.7917, 0.25, 0.8333, 0.2187, 0.8333, 0.2187, 0.7917, 0.25, 0.8333, 0.25, 0.875, 0.2187, 0.875, 0.2187, 0.8333, 0.25, 0.875, 0.25, 0.9167, 0.2188, 0.9167, 0.2187, 0.875, 0.25, 0.9167, 0.25, 0.9583, 0.2188, 0.9583, 0.2188, 0.9167, 0.2812, 0.5, 0.2812, 0.5417, 0.25, 0.5417, 0.25, 0.5, 0.2812, 0.5417, 0.2812, 0.5833, 0.25, 0.5833, 0.25, 0.5417, 0.2812, 0.5833, 0.2812, 0.625, 0.25, 0.625, 0.25, 0.5833, 0.2812, 0.625, 0.2812, 0.6667, 0.25, 0.6667, 0.25, 0.625, 0.2812, 0.6667, 0.2812, 0.7083, 0.25, 0.7083, 0.25, 0.6667, 0.2812, 0.7083, 0.2812, 0.75, 0.25, 0.75, 0.25, 0.7083, 0.2812, 0.75, 0.2812, 0.7917, 0.25, 0.7917, 0.25, 0.75, 0.2812, 0.7917, 0.2812, 0.8333, 0.25, 0.8333, 0.25, 0.7917, 0.2812, 0.8333, 0.2812, 0.875, 0.25, 0.875, 0.25, 0.8333, 0.2812, 0.875, 0.2812, 0.9167, 0.25, 0.9167, 0.25, 0.875, 0.2812, 0.9167, 0.2812, 0.9583, 0.25, 0.9583, 0.25, 0.9167, 0.3125, 0.5, 0.3125, 0.5417, 0.2812, 0.5417, 0.2812, 0.5, 0.3125, 0.5417, 0.3125, 0.5833, 0.2812, 0.5833, 0.2812, 0.5417, 0.3125, 0.5833, 0.3125, 0.625, 0.2812, 0.625, 0.2812, 0.5833, 0.3125, 0.625, 0.3125, 0.6667, 0.2812, 0.6667, 0.2812, 0.625, 0.3125, 0.6667, 0.3125, 0.7083, 0.2812, 0.7083, 0.2812, 0.6667, 0.3125, 0.7083, 0.3125, 0.75, 0.2812, 0.75, 0.2812, 0.7083, 0.3125, 0.75, 0.3125, 0.7917, 0.2812, 0.7917, 0.2812, 0.75, 0.3125, 0.7917, 0.3125, 0.8333, 0.2812, 0.8333, 0.2812, 0.7917, 0.3125, 0.8333, 0.3125, 0.875, 0.2812, 0.875, 0.2812, 0.8333, 0.3125, 0.875, 0.3125, 0.9167, 0.2812, 0.9167, 0.2812, 0.875, 0.3125, 0.9167, 0.3125, 0.9583, 0.2812, 0.9583, 0.2812, 0.9167, 0.3438, 0.5, 0.3438, 0.5417, 0.3125, 0.5417, 0.3125, 0.5, 0.3438, 0.5417, 0.3438, 0.5833, 0.3125, 0.5833, 0.3125, 0.5417, 0.3438, 0.5833, 0.3438, 0.625, 0.3125, 0.625, 0.3125, 0.5833, 0.3438, 0.625, 0.3438, 0.6667, 0.3125, 0.6667, 0.3125, 0.625, 0.3438, 0.6667, 0.3438, 0.7083, 0.3125, 0.7083, 0.3125, 0.6667, 0.3438, 0.7083, 0.3438, 0.75, 0.3125, 0.75, 0.3125, 0.7083, 0.3438, 0.75, 0.3438, 0.7917, 0.3125, 0.7917, 0.3125, 0.75, 0.3438, 0.7917, 0.3438, 0.8333, 0.3125, 0.8333, 0.3125, 0.7917, 0.3438, 0.8333, 0.3438, 0.875, 0.3125, 0.875, 0.3125, 0.8333, 0.3438, 0.875, 0.3438, 0.9167, 0.3125, 0.9167, 0.3125, 0.875, 0.3438, 0.9167, 0.3438, 0.9583, 0.3125, 0.9583, 0.3125, 0.9167, 0.375, 0.5, 0.375, 0.5417, 0.3438, 0.5417, 0.3438, 0.5, 0.375, 0.5417, 0.375, 0.5833, 0.3438, 0.5833, 0.3438, 0.5417, 0.375, 0.5833, 0.375, 0.625, 0.3438, 0.625, 0.3438, 0.5833, 0.375, 0.625, 0.375, 0.6667, 0.3438, 0.6667, 0.3438, 0.625, 0.375, 0.6667, 0.375, 0.7083, 0.3438, 0.7083, 0.3438, 0.6667, 0.375, 0.7083, 0.375, 0.75, 0.3438, 0.75, 0.3438, 0.7083, 0.375, 0.75, 0.375, 0.7917, 0.3438, 0.7917, 0.3438, 0.75, 0.375, 0.7917, 0.375, 0.8333, 0.3438, 0.8333, 0.3438, 0.7917, 0.375, 0.8333, 0.375, 0.875, 0.3438, 0.875, 0.3438, 0.8333, 0.375, 0.875, 0.375, 0.9167, 0.3438, 0.9167, 0.3438, 0.875, 0.375, 0.9167, 0.375, 0.9583, 0.3438, 0.9583, 0.3438, 0.9167, 0.4062, 0.5, 0.4062, 0.5417, 0.375, 0.5417, 0.375, 0.5, 0.4062, 0.5417, 0.4062, 0.5833, 0.375, 0.5833, 0.375, 0.5417, 0.4062, 0.5833, 0.4063, 0.625, 0.375, 0.625, 0.375, 0.5833, 0.4063, 0.625, 0.4063, 0.6667, 0.375, 0.6667, 0.375, 0.625, 0.4063, 0.6667, 0.4062, 0.7083, 0.375, 0.7083, 0.375, 0.6667, 0.4062, 0.7083, 0.4062, 0.75, 0.375, 0.75, 0.375, 0.7083, 0.4062, 0.75, 0.4062, 0.7917, 0.375, 0.7917, 0.375, 0.75, 0.4062, 0.7917, 0.4062, 0.8333, 0.375, 0.8333, 0.375, 0.7917, 0.4062, 0.8333, 0.4062, 0.875, 0.375, 0.875, 0.375, 0.8333, 0.4062, 0.875, 0.4062, 0.9167, 0.375, 0.9167, 0.375, 0.875, 0.4062, 0.9167, 0.4062, 0.9583, 0.375, 0.9583, 0.375, 0.9167, 0.4375, 0.5, 0.4375, 0.5417, 0.4062, 0.5417, 0.4062, 0.5, 0.4375, 0.5417, 0.4375, 0.5833, 0.4062, 0.5833, 0.4062, 0.5417, 0.4375, 0.5833, 0.4375, 0.625, 0.4063, 0.625, 0.4062, 0.5833, 0.4375, 0.625, 0.4375, 0.6667, 0.4063, 0.6667, 0.4063, 0.625, 0.4375, 0.6667, 0.4375, 0.7083, 0.4062, 0.7083, 0.4063, 0.6667, 0.4375, 0.7083, 0.4375, 0.75, 0.4062, 0.75, 0.4062, 0.7083, 0.4375, 0.75, 0.4375, 0.7917, 0.4062, 0.7917, 0.4062, 0.75, 0.4375, 0.7917, 0.4375, 0.8333, 0.4062, 0.8333, 0.4062, 0.7917, 0.4375, 0.8333, 0.4375, 0.875, 0.4062, 0.875, 0.4062, 0.8333, 0.4375, 0.875, 0.4375, 0.9167, 0.4062, 0.9167, 0.4062, 0.875, 0.4375, 0.9167, 0.4375, 0.9583, 0.4062, 0.9583, 0.4062, 0.9167, 0.4688, 0.5, 0.4688, 0.5417, 0.4375, 0.5417, 0.4375, 0.5, 0.4688, 0.5417, 0.4688, 0.5833, 0.4375, 0.5833, 0.4375, 0.5417, 0.4688, 0.5833, 0.4688, 0.625, 0.4375, 0.625, 0.4375, 0.5833, 0.4688, 0.625, 0.4688, 0.6667, 0.4375, 0.6667, 0.4375, 0.625, 0.4688, 0.6667, 0.4688, 0.7083, 0.4375, 0.7083, 0.4375, 0.6667, 0.4688, 0.7083, 0.4688, 0.75, 0.4375, 0.75, 0.4375, 0.7083, 0.4688, 0.75, 0.4688, 0.7917, 0.4375, 0.7917, 0.4375, 0.75, 0.4688, 0.7917, 0.4688, 0.8333, 0.4375, 0.8333, 0.4375, 0.7917, 0.4688, 0.8333, 0.4687, 0.875, 0.4375, 0.875, 0.4375, 0.8333, 0.4687, 0.875, 0.4687, 0.9167, 0.4375, 0.9167, 0.4375, 0.875, 0.4687, 0.9167, 0.4688, 0.9583, 0.4375, 0.9583, 0.4375, 0.9167, 0.5, 0.5, 0.5, 0.5417, 0.4688, 0.5417, 0.4688, 0.5, 0.5, 0.5417, 0.5, 0.5833, 0.4688, 0.5833, 0.4688, 0.5417, 0.5, 0.5833, 0.5, 0.625, 0.4688, 0.625, 0.4688, 0.5833, 0.5, 0.625, 0.5, 0.6667, 0.4688, 0.6667, 0.4688, 0.625, 0.5, 0.6667, 0.5, 0.7083, 0.4688, 0.7083, 0.4688, 0.6667, 0.5, 0.7083, 0.5, 0.75, 0.4688, 0.75, 0.4688, 0.7083, 0.5, 0.75, 0.5, 0.7917, 0.4688, 0.7917, 0.4688, 0.75, 0.5, 0.7917, 0.5, 0.8333, 0.4688, 0.8333, 0.4688, 0.7917, 0.5, 0.8333, 0.5, 0.875, 0.4687, 0.875, 0.4688, 0.8333, 0.5, 0.875, 0.5, 0.9167, 0.4687, 0.9167, 0.4687, 0.875, 0.5, 0.9167, 0.5, 0.9583, 0.4688, 0.9583, 0.4687, 0.9167, 0.5312, 0.5, 0.5312, 0.5417, 0.5, 0.5417, 0.5, 0.5, 0.5312, 0.5417, 0.5312, 0.5833, 0.5, 0.5833, 0.5, 0.5417, 0.5312, 0.5833, 0.5312, 0.625, 0.5, 0.625, 0.5, 0.5833, 0.5312, 0.625, 0.5312, 0.6667, 0.5, 0.6667, 0.5, 0.625, 0.5312, 0.6667, 0.5312, 0.7083, 0.5, 0.7083, 0.5, 0.6667, 0.5312, 0.7083, 0.5312, 0.75, 0.5, 0.75, 0.5, 0.7083, 0.5312, 0.75, 0.5312, 0.7917, 0.5, 0.7917, 0.5, 0.75, 0.5312, 0.7917, 0.5312, 0.8333, 0.5, 0.8333, 0.5, 0.7917, 0.5312, 0.8333, 0.5312, 0.875, 0.5, 0.875, 0.5, 0.8333, 0.5312, 0.875, 0.5312, 0.9167, 0.5, 0.9167, 0.5, 0.875, 0.5312, 0.9167, 0.5312, 0.9583, 0.5, 0.9583, 0.5, 0.9167, 0.5625, 0.5, 0.5625, 0.5417, 0.5312, 0.5417, 0.5312, 0.5, 0.5625, 0.5417, 0.5625, 0.5833, 0.5312, 0.5833, 0.5312, 0.5417, 0.5625, 0.5833, 0.5625, 0.625, 0.5312, 0.625, 0.5312, 0.5833, 0.5625, 0.625, 0.5625, 0.6667, 0.5312, 0.6667, 0.5312, 0.625, 0.5625, 0.6667, 0.5625, 0.7083, 0.5312, 0.7083, 0.5312, 0.6667, 0.5625, 0.7083, 0.5625, 0.75, 0.5312, 0.75, 0.5312, 0.7083, 0.5625, 0.75, 0.5625, 0.7917, 0.5312, 0.7917, 0.5312, 0.75, 0.5625, 0.7917, 0.5625, 0.8333, 0.5312, 0.8333, 0.5312, 0.7917, 0.5625, 0.8333, 0.5625, 0.875, 0.5312, 0.875, 0.5312, 0.8333, 0.5625, 0.875, 0.5625, 0.9167, 0.5312, 0.9167, 0.5312, 0.875, 0.5625, 0.9167, 0.5625, 0.9583, 0.5312, 0.9583, 0.5312, 0.9167, 0.5938, 0.5, 0.5938, 0.5417, 0.5625, 0.5417, 0.5625, 0.5, 0.5938, 0.5417, 0.5938, 0.5833, 0.5625, 0.5833, 0.5625, 0.5417, 0.5938, 0.5833, 0.5938, 0.625, 0.5625, 0.625, 0.5625, 0.5833, 0.5938, 0.625, 0.5938, 0.6667, 0.5625, 0.6667, 0.5625, 0.625, 0.5938, 0.6667, 0.5938, 0.7083, 0.5625, 0.7083, 0.5625, 0.6667, 0.5938, 0.7083, 0.5938, 0.75, 0.5625, 0.75, 0.5625, 0.7083, 0.5938, 0.75, 0.5938, 0.7917, 0.5625, 0.7917, 0.5625, 0.75, 0.5938, 0.7917, 0.5938, 0.8333, 0.5625, 0.8333, 0.5625, 0.7917, 0.5938, 0.8333, 0.5938, 0.875, 0.5625, 0.875, 0.5625, 0.8333, 0.5938, 0.875, 0.5938, 0.9167, 0.5625, 0.9167, 0.5625, 0.875, 0.5938, 0.9167, 0.5938, 0.9583, 0.5625, 0.9583, 0.5625, 0.9167, 0.625, 0.5, 0.625, 0.5417, 0.5938, 0.5417, 0.5938, 0.5, 0.625, 0.5417, 0.625, 0.5833, 0.5938, 0.5833, 0.5938, 0.5417, 0.625, 0.5833, 0.625, 0.625, 0.5938, 0.625, 0.5938, 0.5833, 0.625, 0.625, 0.625, 0.6667, 0.5938, 0.6667, 0.5938, 0.625, 0.625, 0.6667, 0.625, 0.7083, 0.5938, 0.7083, 0.5938, 0.6667, 0.625, 0.7083, 0.625, 0.75, 0.5938, 0.75, 0.5938, 0.7083, 0.625, 0.75, 0.625, 0.7917, 0.5938, 0.7917, 0.5938, 0.75, 0.625, 0.7917, 0.625, 0.8333, 0.5938, 0.8333, 0.5938, 0.7917, 0.625, 0.8333, 0.625, 0.875, 0.5938, 0.875, 0.5938, 0.8333, 0.625, 0.875, 0.625, 0.9167, 0.5938, 0.9167, 0.5938, 0.875, 0.625, 0.9167, 0.625, 0.9583, 0.5938, 0.9583, 0.5938, 0.9167, 0.6562, 0.5, 0.6562, 0.5417, 0.625, 0.5417, 0.625, 0.5, 0.6562, 0.5417, 0.6562, 0.5833, 0.625, 0.5833, 0.625, 0.5417, 0.6562, 0.5833, 0.6563, 0.625, 0.625, 0.625, 0.625, 0.5833, 0.6563, 0.625, 0.6563, 0.6667, 0.625, 0.6667, 0.625, 0.625, 0.6563, 0.6667, 0.6562, 0.7083, 0.625, 0.7083, 0.625, 0.6667, 0.6562, 0.7083, 0.6562, 0.75, 0.625, 0.75, 0.625, 0.7083, 0.6562, 0.75, 0.6562, 0.7917, 0.625, 0.7917, 0.625, 0.75, 0.6562, 0.7917, 0.6562, 0.8333, 0.625, 0.8333, 0.625, 0.7917, 0.6562, 0.8333, 0.6562, 0.875, 0.625, 0.875, 0.625, 0.8333, 0.6562, 0.875, 0.6562, 0.9167, 0.625, 0.9167, 0.625, 0.875, 0.6562, 0.9167, 0.6562, 0.9583, 0.625, 0.9583, 0.625, 0.9167, 0.6875, 0.5, 0.6875, 0.5417, 0.6562, 0.5417, 0.6562, 0.5, 0.6875, 0.5417, 0.6875, 0.5833, 0.6562, 0.5833, 0.6562, 0.5417, 0.6875, 0.5833, 0.6875, 0.625, 0.6563, 0.625, 0.6562, 0.5833, 0.6875, 0.625, 0.6875, 0.6667, 0.6563, 0.6667, 0.6563, 0.625, 0.6875, 0.6667, 0.6875, 0.7083, 0.6562, 0.7083, 0.6563, 0.6667, 0.6875, 0.7083, 0.6875, 0.75, 0.6562, 0.75, 0.6562, 0.7083, 0.6875, 0.75, 0.6875, 0.7917, 0.6562, 0.7917, 0.6562, 0.75, 0.6875, 0.7917, 0.6875, 0.8333, 0.6562, 0.8333, 0.6562, 0.7917, 0.6875, 0.8333, 0.6875, 0.875, 0.6562, 0.875, 0.6562, 0.8333, 0.6875, 0.875, 0.6875, 0.9167, 0.6562, 0.9167, 0.6562, 0.875, 0.6875, 0.9167, 0.6875, 0.9583, 0.6562, 0.9583, 0.6562, 0.9167, 0.7188, 0.5, 0.7188, 0.5417, 0.6875, 0.5417, 0.6875, 0.5, 0.7188, 0.5417, 0.7188, 0.5833, 0.6875, 0.5833, 0.6875, 0.5417, 0.7188, 0.5833, 0.7188, 0.625, 0.6875, 0.625, 0.6875, 0.5833, 0.7188, 0.625, 0.7188, 0.6667, 0.6875, 0.6667, 0.6875, 0.625, 0.7188, 0.6667, 0.7188, 0.7083, 0.6875, 0.7083, 0.6875, 0.6667, 0.7188, 0.7083, 0.7188, 0.75, 0.6875, 0.75, 0.6875, 0.7083, 0.7188, 0.75, 0.7187, 0.7917, 0.6875, 0.7917, 0.6875, 0.75, 0.7187, 0.7917, 0.7187, 0.8333, 0.6875, 0.8333, 0.6875, 0.7917, 0.7187, 0.8333, 0.7187, 0.875, 0.6875, 0.875, 0.6875, 0.8333, 0.7187, 0.875, 0.7188, 0.9167, 0.6875, 0.9167, 0.6875, 0.875, 0.7188, 0.9167, 0.7188, 0.9583, 0.6875, 0.9583, 0.6875, 0.9167, 0.75, 0.5, 0.75, 0.5417, 0.7188, 0.5417, 0.7188, 0.5, 0.75, 0.5417, 0.75, 0.5833, 0.7188, 0.5833, 0.7188, 0.5417, 0.75, 0.5833, 0.75, 0.625, 0.7188, 0.625, 0.7188, 0.5833, 0.75, 0.625, 0.75, 0.6667, 0.7188, 0.6667, 0.7188, 0.625, 0.75, 0.6667, 0.75, 0.7083, 0.7188, 0.7083, 0.7188, 0.6667, 0.75, 0.7083, 0.75, 0.75, 0.7188, 0.75, 0.7188, 0.7083, 0.75, 0.75, 0.75, 0.7917, 0.7187, 0.7917, 0.7188, 0.75, 0.75, 0.7917, 0.75, 0.8333, 0.7187, 0.8333, 0.7187, 0.7917, 0.75, 0.8333, 0.75, 0.875, 0.7187, 0.875, 0.7187, 0.8333, 0.75, 0.875, 0.75, 0.9167, 0.7188, 0.9167, 0.7187, 0.875, 0.75, 0.9167, 0.75, 0.9583, 0.7188, 0.9583, 0.7188, 0.9167, 0.7812, 0.5, 0.7812, 0.5417, 0.75, 0.5417, 0.75, 0.5, 0.7812, 0.5417, 0.7812, 0.5833, 0.75, 0.5833, 0.75, 0.5417, 0.7812, 0.5833, 0.7812, 0.625, 0.75, 0.625, 0.75, 0.5833, 0.7812, 0.625, 0.7812, 0.6667, 0.75, 0.6667, 0.75, 0.625, 0.7812, 0.6667, 0.7812, 0.7083, 0.75, 0.7083, 0.75, 0.6667, 0.7812, 0.7083, 0.7813, 0.75, 0.75, 0.75, 0.75, 0.7083, 0.7813, 0.75, 0.7813, 0.7917, 0.75, 0.7917, 0.75, 0.75, 0.7813, 0.7917, 0.7813, 0.8333, 0.75, 0.8333, 0.75, 0.7917, 0.7813, 0.8333, 0.7813, 0.875, 0.75, 0.875, 0.75, 0.8333, 0.7813, 0.875, 0.7813, 0.9167, 0.75, 0.9167, 0.75, 0.875, 0.7813, 0.9167, 0.7813, 0.9583, 0.75, 0.9583, 0.75, 0.9167, 0.8125, 0.5, 0.8125, 0.5417, 0.7812, 0.5417, 0.7812, 0.5, 0.8125, 0.5417, 0.8125, 0.5833, 0.7812, 0.5833, 0.7812, 0.5417, 0.8125, 0.5833, 0.8125, 0.625, 0.7812, 0.625, 0.7812, 0.5833, 0.8125, 0.625, 0.8125, 0.6667, 0.7812, 0.6667, 0.7812, 0.625, 0.8125, 0.6667, 0.8125, 0.7083, 0.7812, 0.7083, 0.7812, 0.6667, 0.8125, 0.7083, 0.8125, 0.75, 0.7813, 0.75, 0.7812, 0.7083, 0.8125, 0.75, 0.8125, 0.7917, 0.7813, 0.7917, 0.7813, 0.75, 0.8125, 0.7917, 0.8125, 0.8333, 0.7813, 0.8333, 0.7813, 0.7917, 0.8125, 0.8333, 0.8125, 0.875, 0.7813, 0.875, 0.7813, 0.8333, 0.8125, 0.875, 0.8125, 0.9167, 0.7813, 0.9167, 0.7813, 0.875, 0.8125, 0.9167, 0.8125, 0.9583, 0.7813, 0.9583, 0.7813, 0.9167, 0.8438, 0.5, 0.8438, 0.5417, 0.8125, 0.5417, 0.8125, 0.5, 0.8438, 0.5417, 0.8437, 0.5833, 0.8125, 0.5833, 0.8125, 0.5417, 0.8437, 0.5833, 0.8438, 0.625, 0.8125, 0.625, 0.8125, 0.5833, 0.8438, 0.625, 0.8438, 0.6667, 0.8125, 0.6667, 0.8125, 0.625, 0.8438, 0.6667, 0.8438, 0.7083, 0.8125, 0.7083, 0.8125, 0.6667, 0.8438, 0.7083, 0.8438, 0.75, 0.8125, 0.75, 0.8125, 0.7083, 0.8438, 0.75, 0.8438, 0.7917, 0.8125, 0.7917, 0.8125, 0.75, 0.8438, 0.7917, 0.8438, 0.8333, 0.8125, 0.8333, 0.8125, 0.7917, 0.8438, 0.8333, 0.8438, 0.875, 0.8125, 0.875, 0.8125, 0.8333, 0.8438, 0.875, 0.8438, 0.9167, 0.8125, 0.9167, 0.8125, 0.875, 0.8438, 0.9167, 0.8438, 0.9583, 0.8125, 0.9583, 0.8125, 0.9167, 0.875, 0.5, 0.875, 0.5417, 0.8438, 0.5417, 0.8438, 0.5, 0.875, 0.5417, 0.875, 0.5833, 0.8437, 0.5833, 0.8438, 0.5417, 0.875, 0.5833, 0.875, 0.625, 0.8438, 0.625, 0.8437, 0.5833, 0.875, 0.625, 0.875, 0.6667, 0.8438, 0.6667, 0.8438, 0.625, 0.875, 0.6667, 0.875, 0.7083, 0.8438, 0.7083, 0.8438, 0.6667, 0.875, 0.7083, 0.875, 0.75, 0.8438, 0.75, 0.8438, 0.7083, 0.875, 0.75, 0.875, 0.7917, 0.8438, 0.7917, 0.8438, 0.75, 0.875, 0.7917, 0.875, 0.8333, 0.8438, 0.8333, 0.8438, 0.7917, 0.875, 0.8333, 0.875, 0.875, 0.8438, 0.875, 0.8438, 0.8333, 0.875, 0.875, 0.875, 0.9167, 0.8438, 0.9167, 0.8438, 0.875, 0.875, 0.9167, 0.875, 0.9583, 0.8438, 0.9583, 0.8438, 0.9167, 0.9062, 0.5, 0.9062, 0.5417, 0.875, 0.5417, 0.875, 0.5, 0.9062, 0.5417, 0.9062, 0.5833, 0.875, 0.5833, 0.875, 0.5417, 0.9062, 0.5833, 0.9062, 0.625, 0.875, 0.625, 0.875, 0.5833, 0.9062, 0.625, 0.9062, 0.6667, 0.875, 0.6667, 0.875, 0.625, 0.9062, 0.6667, 0.9062, 0.7083, 0.875, 0.7083, 0.875, 0.6667, 0.9062, 0.7083, 0.9062, 0.75, 0.875, 0.75, 0.875, 0.7083, 0.9062, 0.75, 0.9062, 0.7917, 0.875, 0.7917, 0.875, 0.75, 0.9062, 0.7917, 0.9062, 0.8333, 0.875, 0.8333, 0.875, 0.7917, 0.9062, 0.8333, 0.9062, 0.875, 0.875, 0.875, 0.875, 0.8333, 0.9062, 0.875, 0.9062, 0.9167, 0.875, 0.9167, 0.875, 0.875, 0.9062, 0.9167, 0.9062, 0.9583, 0.875, 0.9583, 0.875, 0.9167, 0.9375, 0.5, 0.9375, 0.5417, 0.9062, 0.5417, 0.9062, 0.5, 0.9375, 0.5417, 0.9375, 0.5833, 0.9062, 0.5833, 0.9062, 0.5417, 0.9375, 0.5833, 0.9375, 0.625, 0.9062, 0.625, 0.9062, 0.5833, 0.9375, 0.625, 0.9375, 0.6667, 0.9062, 0.6667, 0.9062, 0.625, 0.9375, 0.6667, 0.9375, 0.7083, 0.9062, 0.7083, 0.9062, 0.6667, 0.9375, 0.7083, 0.9375, 0.75, 0.9062, 0.75, 0.9062, 0.7083, 0.9375, 0.75, 0.9375, 0.7917, 0.9062, 0.7917, 0.9062, 0.75, 0.9375, 0.7917, 0.9375, 0.8333, 0.9062, 0.8333, 0.9062, 0.7917, 0.9375, 0.8333, 0.9375, 0.875, 0.9062, 0.875, 0.9062, 0.8333, 0.9375, 0.875, 0.9375, 0.9167, 0.9062, 0.9167, 0.9062, 0.875, 0.9375, 0.9167, 0.9375, 0.9583, 0.9062, 0.9583, 0.9062, 0.9167, 0.9688, 0.5, 0.9688, 0.5417, 0.9375, 0.5417, 0.9375, 0.5, 0.9688, 0.5417, 0.9688, 0.5833, 0.9375, 0.5833, 0.9375, 0.5417, 0.9688, 0.5833, 0.9688, 0.625, 0.9375, 0.625, 0.9375, 0.5833, 0.9688, 0.625, 0.9688, 0.6667, 0.9375, 0.6667, 0.9375, 0.625, 0.9688, 0.6667, 0.9688, 0.7083, 0.9375, 0.7083, 0.9375, 0.6667, 0.9688, 0.7083, 0.9688, 0.75, 0.9375, 0.75, 0.9375, 0.7083, 0.9688, 0.75, 0.9688, 0.7917, 0.9375, 0.7917, 0.9375, 0.75, 0.9688, 0.7917, 0.9688, 0.8333, 0.9375, 0.8333, 0.9375, 0.7917, 0.9688, 0.8333, 0.9688, 0.875, 0.9375, 0.875, 0.9375, 0.8333, 0.9688, 0.875, 0.9688, 0.9167, 0.9375, 0.9167, 0.9375, 0.875, 0.9688, 0.9167, 0.9688, 0.9583, 0.9375, 0.9583, 0.9375, 0.9167, 1.0, 0.5, 1.0, 0.5417, 0.9688, 0.5417, 0.9688, 0.5, 1.0, 0.5417, 1.0, 0.5833, 0.9688, 0.5833, 0.9688, 0.5417, 1.0, 0.5833, 1.0, 0.625, 0.9688, 0.625, 0.9688, 0.5833, 1.0, 0.625, 1.0, 0.6667, 0.9688, 0.6667, 0.9688, 0.625, 1.0, 0.6667, 1.0, 0.7083, 0.9688, 0.7083, 0.9688, 0.6667, 1.0, 0.7083, 1.0, 0.75, 0.9688, 0.75, 0.9688, 0.7083, 1.0, 0.75, 1.0, 0.7917, 0.9688, 0.7917, 0.9688, 0.75, 1.0, 0.7917, 1.0, 0.8333, 0.9688, 0.8333, 0.9688, 0.7917, 1.0, 0.8333, 1.0, 0.875, 0.9688, 0.875, 0.9688, 0.8333, 1.0, 0.875, 1.0, 0.9167, 0.9688, 0.9167, 0.9688, 0.875, 1.0, 0.9167, 1.0, 0.9583, 0.9688, 0.9583, 0.9688, 0.9167])
me_cylinder.update()

# ---- curves / text
cu_b_ziercurve_001 = bpy.data.curves.new('BézierCurve.001', 'CURVE')
cu_b_ziercurve_001.dimensions = '3D'
_sp = cu_b_ziercurve_001.splines.new('BEZIER'); _sp.bezier_points.add(2)
_sp.bezier_points.foreach_set('co', [-2.22e-16, 0.9342, -0.008666, -1.495e-16, -9.345, 0.02671, -1.495e-16, -9.445, 0.02671])
_sp.bezier_points.foreach_set('handle_left', [-2.504e-16, 4.947, -0.02248, -1.502e-16, -9.15, 0.02637, -1.495e-16, -9.406, 0.02671])
_sp.bezier_points.foreach_set('handle_right', [-1.937e-16, -3.079, 0.005143, -1.494e-16, -9.384, 0.02677, -1.495e-16, -9.484, 0.02671])
for _p, _l, _r in zip(_sp.bezier_points, ['ALIGNED', 'ALIGNED', 'ALIGNED'], ['ALIGNED', 'ALIGNED', 'ALIGNED']): _p.handle_left_type = _l; _p.handle_right_type = _r
_sp.order_u = 0
_sp.order_v = 0
cu_b_ziercurve_001.use_path = True
cu_b_ziercurve_001.fill_mode = 'FULL'
arm_armature = bpy.data.armatures.new('Armature')  # bones are not reproduced

# ---- objects
ob_genesis_9_mesh = bpy.data.objects.new('Genesis 9 Mesh', me_cylinder)
ob_genesis_9 = bpy.data.objects.new('Genesis 9', arm_armature)
ob_iron_controls_display = bpy.data.objects.new('Iron Controls_Display', None)
ob_iron_bezier_curve = bpy.data.objects.new('Iron Bezier_Curve', cu_b_ziercurve_001)

# ---- transforms, parenting, visibility, modifiers, constraints
ob_genesis_9_mesh.parent = ob_genesis_9
ob_genesis_9_mesh.matrix_parent_inverse = Matrix(((1.0, -0.0, 0.0, -0.0), (-0.0, 1.0, -0.0, -2.112), (0.0, -0.0, 1.0, -0.0), (-0.0, 0.0, -0.0, 1.0)))
ob_genesis_9_mesh.location = (0.0, 0.0, 0.0)
ob_genesis_9_mesh.rotation_euler = (1.571, -0.0, 0.0)
_vg = ob_genesis_9_mesh.vertex_groups.new(name='master')
_vg = ob_genesis_9_mesh.vertex_groups.new(name='pelvis')
for _i, _w in zip([0, 2, 4, 6, 8, 10, 12, 14, 16, 18, 20, 22, 24, 26, 28, 30, 32, 34, 36, 38, 40, 42, 44, 46, 48, 50, 52, 54, 56, 58, 60, 62, 64, 65, 66, 83, 84, 85, 94, 95, 96, 105, 106, 107, 116, 117, 118, 127, 128, 129, 138, 139, 140, 149, 150, 151, 160, 161, 162, 171, 172, 173, 182, 183, 184, 193, 194, 195, 204, 205, 206, 215, 216, 217, 226, 227, 228, 237, 238, 239, 248, 249, 250, 259, 260, 261, 270, 271, 272, 281, 282, 283, 292, 293, 294, 303, 304, 305, 314, 315, 316, 325, 326, 327, 336, 337, 338, 347, 348, 349, 358, 359, 360, 369, 370, 371, 380, 381, 382, 391, 392, 393, 402, 403, 404, 413, 414, 415], [0.7327, 0.7775, 0.8129, 0.8405, 0.8592, 0.8734, 0.8848, 0.8934, 0.8848, 0.8734, 0.8592, 0.8405, 0.8129, 0.7775, 0.7327, 0.6743, 0.7327, 0.7775, 0.8129, 0.8405, 0.8592, 0.8734, 0.8848, 0.8934, 0.8848, 0.8734, 0.8592, 0.8405, 0.8129, 0.7775, 0.7327, 0.6743, 0.7848, 0.1664, 0.02035, 0.02044, 0.1668, 0.7887, 0.02056, 0.1673, 0.7931, 0.0207, 0.1678, 0.7972, 0.02084, 0.1683, 0.8006, 0.02095, 0.1687, 0.8033, 0.02102, 0.169, 0.805, 0.02104, 0.169, 0.8056, 0.02102, 0.169, 0.805, 0.02095, 0.1687, 0.8033, 0.02084, 0.1683, 0.8006, 0.0207, 0.1678, 0.7972, 0.02056, 0.1673, 0.7931, 0.02044, 0.1668, 0.7887, 0.02035, 0.1664, 0.7848, 0.02032, 0.1662, 0.7827, 0.02035, 0.1664, 0.7848, 0.02044, 0.1668, 0.7887, 0.02056, 0.1673, 0.7931, 0.0207, 0.1678, 0.7972, 0.02084, 0.1683, 0.8006, 0.02095, 0.1687, 0.8033, 0.02102, 0.169, 0.805, 0.02104, 0.169, 0.8056, 0.02102, 0.169, 0.805, 0.02095, 0.1687, 0.8033, 0.02084, 0.1683, 0.8006, 0.0207, 0.1678, 0.7972, 0.02056, 0.1673, 0.7931, 0.02044, 0.1668, 0.7887, 0.02035, 0.1664, 0.7848, 0.02032, 0.1662, 0.7827]): _vg.add([_i], _w, 'REPLACE')
_vg = ob_genesis_9_mesh.vertex_groups.new(name='Bone2')
for _i, _w in zip([0, 2, 4, 6, 8, 10, 12, 14, 16, 18, 20, 22, 24, 26, 28, 30, 32, 34, 36, 38, 40, 42, 44, 46, 48, 50, 52, 54, 56, 58, 60, 62, 64, 65, 66, 67, 82, 83, 84, 85, 93, 94, 95, 96, 104, 105, 106, 107, 115, 116, 117, 118, 126, 127, 128, 129, 137, 138, 139, 140, 148, 149, 150, 151, 159, 160, 161, 162, 170, 171, 172, 173, 181, 182, 183, 184, 192, 193, 194, 195, 203, 204, 205, 206, 214, 215, 216, 217, 225, 226, 227, 228, 236, 237, 238, 239, 247, 248, 249, 250, 258, 259, 260, 261, 269, 270, 271, 272, 280, 281, 282, 283, 291, 292, 293, 294, 302, 303, 304, 305, 313, 314, 315, 316, 324, 325, 326, 327, 335, 336, 337, 338, 346, 347, 348, 349, 357, 358, 359, 360, 368, 369, 370, 371, 379, 380, 381, 382, 390, 391, 392, 393, 401, 402, 403, 404, 412, 413, 414, 415], [0.2548, 0.2097, 0.1741, 0.1465, 0.1278, 0.1138, 0.1029, 0.09493, 0.1029, 0.1138, 0.1278, 0.1465, 0.1741, 0.2097, 0.2548, 0.3139, 0.2548, 0.2097, 0.1741, 0.1465, 0.1278, 0.1138, 0.1029, 0.09493, 0.1029, 0.1138, 0.1278, 0.1465, 0.1741, 0.2097, 0.2548, 0.3139, 0.1775, 0.6594, 0.1388, 0.008491, 0.00848, 0.1388, 0.659, 0.1735, 0.008465, 0.1387, 0.6585, 0.1691, 0.008447, 0.1387, 0.6579, 0.165, 0.008429, 0.1386, 0.6574, 0.1616, 0.008415, 0.1385, 0.657, 0.159, 0.008405, 0.1385, 0.6568, 0.1573, 0.008402, 0.1385, 0.6567, 0.1567, 0.008405, 0.1385, 0.6568, 0.1573, 0.008415, 0.1385, 0.657, 0.159, 0.008429, 0.1386, 0.6574, 0.1616, 0.008447, 0.1387, 0.6579, 0.165, 0.008465, 0.1387, 0.6585, 0.1691, 0.00848, 0.1388, 0.659, 0.1735, 0.008491, 0.1388, 0.6594, 0.1775, 0.008495, 0.1389, 0.6595, 0.1797, 0.008491, 0.1388, 0.6594, 0.1775, 0.00848, 0.1388, 0.659, 0.1735, 0.008465, 0.1387, 0.6585, 0.1691, 0.008447, 0.1387, 0.6579, 0.165, 0.008429, 0.1386, 0.6574, 0.1616, 0.008415, 0.1385, 0.657, 0.159, 0.008405, 0.1385, 0.6568, 0.1573, 0.008402, 0.1385, 0.6567, 0.1567, 0.008405, 0.1385, 0.6568, 0.1573, 0.008415, 0.1385, 0.657, 0.159, 0.008429, 0.1386, 0.6574, 0.1616, 0.008447, 0.1387, 0.6579, 0.165, 0.008465, 0.1387, 0.6585, 0.1691, 0.00848, 0.1388, 0.659, 0.1735, 0.008491, 0.1388, 0.6594, 0.1775, 0.008495, 0.1389, 0.6595, 0.1797]): _vg.add([_i], _w, 'REPLACE')
_vg = ob_genesis_9_mesh.vertex_groups.new(name='Bone2.001')
for _i, _w in zip([64, 65, 66, 67, 68, 69, 80, 81, 82, 83, 84, 85, 91, 92, 93, 94, 95, 96, 102, 103, 104, 105, 106, 107, 113, 114, 115, 116, 117, 118, 124, 125, 126, 127, 128, 129, 135, 136, 137, 138, 139, 140, 146, 147, 148, 149, 150, 151, 157, 158, 159, 160, 161, 162, 168, 169, 170, 171, 172, 173, 179, 180, 181, 182, 183, 184, 190, 191, 192, 193, 194, 195, 201, 202, 203, 204, 205, 206, 212, 213, 214, 215, 216, 217, 223, 224, 225, 226, 227, 228, 234, 235, 236, 237, 238, 239, 245, 246, 247, 248, 249, 250, 256, 257, 258, 259, 260, 261, 267, 268, 269, 270, 271, 272, 278, 279, 280, 281, 282, 283, 289, 290, 291, 292, 293, 294, 300, 301, 302, 303, 304, 305, 311, 312, 313, 314, 315, 316, 322, 323, 324, 325, 326, 327, 333, 334, 335, 336, 337, 338, 344, 345, 346, 347, 348, 349, 355, 356, 357, 358, 359, 360, 366, 367, 368, 369, 370, 371, 377, 378, 379, 380, 381, 382, 388, 389, 390, 391, 392, 393, 399, 400, 401, 402, 403, 404, 410, 411, 412, 413, 414, 415], [0.02205, 0.1665, 0.7893, 0.7893, 0.1663, 0.02011, 0.02011, 0.1663, 0.7893, 0.7893, 0.1665, 0.0221, 0.02011, 0.1663, 0.7893, 0.7893, 0.1665, 0.02213, 0.02011, 0.1663, 0.7893, 0.7893, 0.1665, 0.02213, 0.02011, 0.1663, 0.7893, 0.7893, 0.1665, 0.02212, 0.02011, 0.1663, 0.7893, 0.7893, 0.1665, 0.02208, 0.02011, 0.1663, 0.7893, 0.7893, 0.1665, 0.02203, 0.02011, 0.1663, 0.7893, 0.7893, 0.1665, 0.02199, 0.02011, 0.1663, 0.7893, 0.7893, 0.1665, 0.02203, 0.02011, 0.1663, 0.7893, 0.7893, 0.1665, 0.02208, 0.02011, 0.1663, 0.7893, 0.7893, 0.1665, 0.02212, 0.02011, 0.1663, 0.7893, 0.7893, 0.1665, 0.02213, 0.02011, 0.1663, 0.7893, 0.7893, 0.1665, 0.02213, 0.02011, 0.1663, 0.7893, 0.7893, 0.1665, 0.0221, 0.02011, 0.1663, 0.7893, 0.7893, 0.1665, 0.02205, 0.02011, 0.1663, 0.7893, 0.7893, 0.1665, 0.02202, 0.02011, 0.1663, 0.7893, 0.7893, 0.1665, 0.02205, 0.02011, 0.1663, 0.7893, 0.7893, 0.1665, 0.0221, 0.02011, 0.1663, 0.7893, 0.7893, 0.1665, 0.02213, 0.02011, 0.1663, 0.7893, 0.7893, 0.1665, 0.02213, 0.02011, 0.1663, 0.7893, 0.7893, 0.1665, 0.02212, 0.02011, 0.1663, 0.7893, 0.7893, 0.1665, 0.02208, 0.02011, 0.1663, 0.7893, 0.7893, 0.1665, 0.02203, 0.02011, 0.1663, 0.7893, 0.7893, 0.1665, 0.02199, 0.02011, 0.1663, 0.7893, 0.7893, 0.1665, 0.02203, 0.02011, 0.1663, 0.7893, 0.7893, 0.1665, 0.02208, 0.02011, 0.1663, 0.7893, 0.7893, 0.1665, 0.02212, 0.02011, 0.1663, 0.7893, 0.7893, 0.1665, 0.02213, 0.02011, 0.1663, 0.7893, 0.7893, 0.1665, 0.02213, 0.02011, 0.1663, 0.7893, 0.7893, 0.1665, 0.0221, 0.02011, 0.1663, 0.7893, 0.7893, 0.1665, 0.02205, 0.02011, 0.1663, 0.7893, 0.7893, 0.1665, 0.02202]): _vg.add([_i], _w, 'REPLACE')
_vg = ob_genesis_9_mesh.vertex_groups.new(name='Bone2.002')
for _i, _w in zip([66, 67, 68, 69, 70, 71, 78, 79, 80, 81, 82, 83, 89, 90, 91, 92, 93, 94, 100, 101, 102, 103, 104, 105, 111, 112, 113, 114, 115, 116, 122, 123, 124, 125, 126, 127, 133, 134, 135, 136, 137, 138, 144, 145, 146, 147, 148, 149, 155, 156, 157, 158, 159, 160, 166, 167, 168, 169, 170, 171, 177, 178, 179, 180, 181, 182, 188, 189, 190, 191, 192, 193, 199, 200, 201, 202, 203, 204, 210, 211, 212, 213, 214, 215, 221, 222, 223, 224, 225, 226, 232, 233, 234, 235, 236, 237, 243, 244, 245, 246, 247, 248, 254, 255, 256, 257, 258, 259, 265, 266, 267, 268, 269, 270, 276, 277, 278, 279, 280, 281, 287, 288, 289, 290, 291, 292, 298, 299, 300, 301, 302, 303, 309, 310, 311, 312, 313, 314, 320, 321, 322, 323, 324, 325, 331, 332, 333, 334, 335, 336, 342, 343, 344, 345, 346, 347, 353, 354, 355, 356, 357, 358, 364, 365, 366, 367, 368, 369, 375, 376, 377, 378, 379, 380, 386, 387, 388, 389, 390, 391, 397, 398, 399, 400, 401, 402, 408, 409, 410, 411, 412, 413], [0.02011, 0.1663, 0.7893, 0.7893, 0.1663, 0.02011, 0.02011, 0.1663, 0.7893, 0.7893, 0.1663, 0.02011, 0.02011, 0.1663, 0.7893, 0.7893, 0.1663, 0.02011, 0.02011, 0.1663, 0.7893, 0.7893, 0.1663, 0.02011, 0.02011, 0.1663, 0.7893, 0.7893, 0.1663, 0.02011, 0.02011, 0.1663, 0.7893, 0.7893, 0.1663, 0.02011, 0.02011, 0.1663, 0.7893, 0.7893, 0.1663, 0.02011, 0.02011, 0.1663, 0.7893, 0.7893, 0.1663, 0.02011, 0.02011, 0.1663, 0.7893, 0.7893, 0.1663, 0.02011, 0.02011, 0.1663, 0.7893, 0.7893, 0.1663, 0.02011, 0.02011, 0.1663, 0.7893, 0.7893, 0.1663, 0.02011, 0.02011, 0.1663, 0.7893, 0.7893, 0.1663, 0.02011, 0.02011, 0.1663, 0.7893, 0.7893, 0.1663, 0.02011, 0.02011, 0.1663, 0.7893, 0.7893, 0.1663, 0.02011, 0.02011, 0.1663, 0.7893, 0.7893, 0.1663, 0.02011, 0.02011, 0.1663, 0.7893, 0.7893, 0.1663, 0.02011, 0.02011, 0.1663, 0.7893, 0.7893, 0.1663, 0.02011, 0.02011, 0.1663, 0.7893, 0.7893, 0.1663, 0.02011, 0.02011, 0.1663, 0.7893, 0.7893, 0.1663, 0.02011, 0.02011, 0.1663, 0.7893, 0.7893, 0.1663, 0.02011, 0.02011, 0.1663, 0.7893, 0.7893, 0.1663, 0.02011, 0.02011, 0.1663, 0.7893, 0.7893, 0.1663, 0.02011, 0.02011, 0.1663, 0.7893, 0.7893, 0.1663, 0.02011, 0.02011, 0.1663, 0.7893, 0.7893, 0.1663, 0.02011, 0.02011, 0.1663, 0.7893, 0.7893, 0.1663, 0.02011, 0.02011, 0.1663, 0.7893, 0.7893, 0.1663, 0.02011, 0.02011, 0.1663, 0.7893, 0.7893, 0.1663, 0.02011, 0.02011, 0.1663, 0.7893, 0.7893, 0.1663, 0.02011, 0.02011, 0.1663, 0.7893, 0.7893, 0.1663, 0.02011, 0.02011, 0.1663, 0.7893, 0.7893, 0.1663, 0.02011, 0.02011, 0.1663, 0.7893, 0.7893, 0.1663, 0.02011, 0.02011, 0.1663, 0.7893, 0.7893, 0.1663, 0.02011]): _vg.add([_i], _w, 'REPLACE')
_vg = ob_genesis_9_mesh.vertex_groups.new(name='Bone2.003')
for _i, _w in zip([68, 69, 70, 71, 72, 73, 76, 77, 78, 79, 80, 81, 87, 88, 89, 90, 91, 92, 98, 99, 100, 101, 102, 103, 109, 110, 111, 112, 113, 114, 120, 121, 122, 123, 124, 125, 131, 132, 133, 134, 135, 136, 142, 143, 144, 145, 146, 147, 153, 154, 155, 156, 157, 158, 164, 165, 166, 167, 168, 169, 175, 176, 177, 178, 179, 180, 186, 187, 188, 189, 190, 191, 197, 198, 199, 200, 201, 202, 208, 209, 210, 211, 212, 213, 219, 220, 221, 222, 223, 224, 230, 231, 232, 233, 234, 235, 241, 242, 243, 244, 245, 246, 252, 253, 254, 255, 256, 257, 263, 264, 265, 266, 267, 268, 274, 275, 276, 277, 278, 279, 285, 286, 287, 288, 289, 290, 296, 297, 298, 299, 300, 301, 307, 308, 309, 310, 311, 312, 318, 319, 320, 321, 322, 323, 329, 330, 331, 332, 333, 334, 340, 341, 342, 343, 344, 345, 351, 352, 353, 354, 355, 356, 362, 363, 364, 365, 366, 367, 373, 374, 375, 376, 377, 378, 384, 385, 386, 387, 388, 389, 395, 396, 397, 398, 399, 400, 406, 407, 408, 409, 410, 411], [0.02011, 0.1663, 0.7893, 0.7893, 0.1663, 0.02018, 0.02018, 0.1663, 0.7893, 0.7893, 0.1663, 0.02011, 0.02018, 0.1663, 0.7893, 0.7893, 0.1663, 0.02011, 0.02018, 0.1663, 0.7893, 0.7893, 0.1663, 0.02011, 0.02018, 0.1663, 0.7893, 0.7893, 0.1663, 0.02011, 0.02018, 0.1663, 0.7893, 0.7893, 0.1663, 0.02011, 0.02018, 0.1663, 0.7893, 0.7893, 0.1663, 0.02011, 0.02018, 0.1663, 0.7893, 0.7893, 0.1663, 0.02011, 0.02018, 0.1663, 0.7893, 0.7893, 0.1663, 0.02011, 0.02018, 0.1663, 0.7893, 0.7893, 0.1663, 0.02011, 0.02017, 0.1663, 0.7893, 0.7893, 0.1663, 0.02011, 0.02018, 0.1663, 0.7893, 0.7893, 0.1663, 0.02011, 0.02018, 0.1663, 0.7893, 0.7893, 0.1663, 0.02011, 0.02018, 0.1663, 0.7893, 0.7893, 0.1663, 0.02011, 0.02018, 0.1663, 0.7893, 0.7893, 0.1663, 0.02011, 0.02018, 0.1663, 0.7893, 0.7893, 0.1663, 0.02011, 0.02018, 0.1663, 0.7893, 0.7893, 0.1663, 0.02011, 0.02018, 0.1663, 0.7893, 0.7893, 0.1663, 0.02011, 0.02018, 0.1663, 0.7893, 0.7893, 0.1663, 0.02011, 0.02018, 0.1663, 0.7893, 0.7893, 0.1663, 0.02011, 0.02018, 0.1663, 0.7893, 0.7893, 0.1663, 0.02011, 0.02018, 0.1663, 0.7893, 0.7893, 0.1663, 0.02011, 0.02018, 0.1663, 0.7893, 0.7893, 0.1663, 0.02011, 0.02018, 0.1663, 0.7893, 0.7893, 0.1663, 0.02011, 0.02018, 0.1663, 0.7893, 0.7893, 0.1663, 0.02011, 0.02018, 0.1663, 0.7893, 0.7893, 0.1663, 0.02011, 0.02017, 0.1663, 0.7893, 0.7893, 0.1663, 0.02011, 0.02018, 0.1663, 0.7893, 0.7893, 0.1663, 0.02011, 0.02018, 0.1663, 0.7893, 0.7893, 0.1663, 0.02011, 0.02018, 0.1663, 0.7893, 0.7893, 0.1663, 0.02011, 0.02018, 0.1663, 0.7893, 0.7893, 0.1663, 0.02011, 0.02018, 0.1663, 0.7893, 0.7893, 0.1663, 0.02011]): _vg.add([_i], _w, 'REPLACE')
_vg = ob_genesis_9_mesh.vertex_groups.new(name='Bone2.004')
for _i, _w in zip([70, 71, 72, 73, 74, 75, 76, 77, 78, 79, 86, 87, 88, 89, 90, 97, 98, 99, 100, 101, 108, 109, 110, 111, 112, 119, 120, 121, 122, 123, 130, 131, 132, 133, 134, 141, 142, 143, 144, 145, 152, 153, 154, 155, 156, 163, 164, 165, 166, 167, 174, 175, 176, 177, 178, 185, 186, 187, 188, 189, 196, 197, 198, 199, 200, 207, 208, 209, 210, 211, 218, 219, 220, 221, 222, 229, 230, 231, 232, 233, 240, 241, 242, 243, 244, 251, 252, 253, 254, 255, 262, 263, 264, 265, 266, 273, 274, 275, 276, 277, 284, 285, 286, 287, 288, 295, 296, 297, 298, 299, 306, 307, 308, 309, 310, 317, 318, 319, 320, 321, 328, 329, 330, 331, 332, 339, 340, 341, 342, 343, 350, 351, 352, 353, 354, 361, 362, 363, 364, 365, 372, 373, 374, 375, 376, 383, 384, 385, 386, 387, 394, 395, 396, 397, 398, 405, 406, 407, 408, 409], [0.007906, 0.1374, 0.6519, 0.1375, 0.009216, 0.009172, 0.1375, 0.6519, 0.1374, 0.007906, 0.009139, 0.1375, 0.6519, 0.1374, 0.007906, 0.009172, 0.1375, 0.6519, 0.1374, 0.007906, 0.009216, 0.1375, 0.6519, 0.1374, 0.007906, 0.009245, 0.1375, 0.6519, 0.1374, 0.007906, 0.009249, 0.1375, 0.6519, 0.1374, 0.007906, 0.009238, 0.1375, 0.6519, 0.1374, 0.007906, 0.009202, 0.1375, 0.6519, 0.1374, 0.007906, 0.009153, 0.1375, 0.6519, 0.1374, 0.007906, 0.009117, 0.1375, 0.6519, 0.1374, 0.007906, 0.009153, 0.1375, 0.6519, 0.1374, 0.007906, 0.009203, 0.1375, 0.6519, 0.1374, 0.007906, 0.009238, 0.1375, 0.6519, 0.1374, 0.007906, 0.009249, 0.1375, 0.6519, 0.1374, 0.007906, 0.009245, 0.1375, 0.6519, 0.1374, 0.007906, 0.009216, 0.1375, 0.6519, 0.1374, 0.007906, 0.009172, 0.1375, 0.6519, 0.1374, 0.007906, 0.009139, 0.1375, 0.6519, 0.1374, 0.007906, 0.009172, 0.1375, 0.6519, 0.1374, 0.007906, 0.009216, 0.1375, 0.6519, 0.1374, 0.007906, 0.009245, 0.1375, 0.6519, 0.1374, 0.007906, 0.009249, 0.1375, 0.6519, 0.1374, 0.007906, 0.009238, 0.1375, 0.6519, 0.1374, 0.007906, 0.009203, 0.1375, 0.6519, 0.1374, 0.007906, 0.009153, 0.1375, 0.6519, 0.1374, 0.007906, 0.009117, 0.1375, 0.6519, 0.1374, 0.007906, 0.009153, 0.1375, 0.6519, 0.1374, 0.007906, 0.009203, 0.1375, 0.6519, 0.1374, 0.007906, 0.009238, 0.1375, 0.6519, 0.1374, 0.007906, 0.009249, 0.1375, 0.6519, 0.1374, 0.007906, 0.009245, 0.1375, 0.6519, 0.1374, 0.007906]): _vg.add([_i], _w, 'REPLACE')
_vg = ob_genesis_9_mesh.vertex_groups.new(name='Bone2.005')
for _i, _w in zip([1, 3, 5, 7, 9, 11, 13, 15, 17, 19, 21, 23, 25, 27, 29, 31, 33, 35, 37, 39, 41, 43, 45, 47, 49, 51, 53, 55, 57, 59, 61, 63, 71, 72, 73, 74, 75, 76, 77, 78, 86, 87, 88, 89, 97, 98, 99, 100, 108, 109, 110, 111, 119, 120, 121, 122, 130, 131, 132, 133, 141, 142, 143, 144, 152, 153, 154, 155, 163, 164, 165, 166, 174, 175, 176, 177, 185, 186, 187, 188, 196, 197, 198, 199, 207, 208, 209, 210, 218, 219, 220, 221, 229, 230, 231, 232, 240, 241, 242, 243, 251, 252, 253, 254, 262, 263, 264, 265, 273, 274, 275, 276, 284, 285, 286, 287, 295, 296, 297, 298, 306, 307, 308, 309, 317, 318, 319, 320, 328, 329, 330, 331, 339, 340, 341, 342, 350, 351, 352, 353, 361, 362, 363, 364, 372, 373, 374, 375, 383, 384, 385, 386, 394, 395, 396, 397, 405, 406, 407, 408], [0.9881, 0.9886, 0.9894, 0.9886, 0.9881, 0.9879, 0.988, 0.988, 0.9882, 0.9887, 0.9895, 0.9887, 0.9882, 0.988, 0.988, 0.9879, 0.9881, 0.9886, 0.9894, 0.9886, 0.9881, 0.9879, 0.988, 0.988, 0.9882, 0.9887, 0.9895, 0.9887, 0.9882, 0.988, 0.988, 0.9879, 0.02335, 0.174, 0.8258, 0.9625, 0.9625, 0.8258, 0.174, 0.02335, 0.9625, 0.8258, 0.174, 0.02335, 0.9625, 0.8258, 0.174, 0.02335, 0.9625, 0.8258, 0.174, 0.02335, 0.9625, 0.8258, 0.174, 0.02335, 0.9625, 0.8258, 0.174, 0.02335, 0.9625, 0.8258, 0.174, 0.02335, 0.9625, 0.8258, 0.174, 0.02335, 0.9625, 0.8258, 0.174, 0.02335, 0.9625, 0.8258, 0.174, 0.02335, 0.9625, 0.8258, 0.174, 0.02335, 0.9625, 0.8258, 0.174, 0.02335, 0.9625, 0.8258, 0.174, 0.02335, 0.9625, 0.8258, 0.174, 0.02335, 0.9625, 0.8258, 0.174, 0.02335, 0.9625, 0.8258, 0.174, 0.02335, 0.9625, 0.8258, 0.174, 0.02335, 0.9625, 0.8258, 0.174, 0.02335, 0.9625, 0.8258, 0.174, 0.02335, 0.9625, 0.8258, 0.174, 0.02335, 0.9625, 0.8258, 0.174, 0.02335, 0.9625, 0.8258, 0.174, 0.02335, 0.9625, 0.8258, 0.174, 0.02335, 0.9625, 0.8258, 0.174, 0.02335, 0.9625, 0.8258, 0.174, 0.02335, 0.9625, 0.8258, 0.174, 0.02335, 0.9625, 0.8258, 0.174, 0.02335, 0.9625, 0.8258, 0.174, 0.02335, 0.9625, 0.8258, 0.174, 0.02335, 0.9625, 0.8258, 0.174, 0.02335, 0.9625, 0.8258, 0.174, 0.02335]): _vg.add([_i], _w, 'REPLACE')
_vg = ob_genesis_9_mesh.vertex_groups.new(name='Iron')
_vg = ob_genesis_9_mesh.vertex_groups.new(name='Iron.001')
_vg = ob_genesis_9_mesh.vertex_groups.new(name='Iron.002')
_vg = ob_genesis_9_mesh.vertex_groups.new(name='Iron.003')
_vg = ob_genesis_9_mesh.vertex_groups.new(name='Iron.004')
_vg = ob_genesis_9_mesh.vertex_groups.new(name='Iron.005')
_vg = ob_genesis_9_mesh.vertex_groups.new(name='Iron.006')
_vg = ob_genesis_9_mesh.vertex_groups.new(name='Iron.007')
_vg = ob_genesis_9_mesh.vertex_groups.new(name='Iron.008')
_vg = ob_genesis_9_mesh.vertex_groups.new(name='Iron.009')
_m = ob_genesis_9_mesh.modifiers.new('Armature', 'ARMATURE')
_m.object = ob_genesis_9
ob_genesis_9.location = (0.0, 2.112, 0.0)
ob_genesis_9.show_in_front = True
ob_iron_controls_display.location = (0.0, 0.0, 0.0)
ob_iron_controls_display.empty_display_type = 'CIRCLE'
ob_iron_controls_display.hide_viewport = True
ob_iron_controls_display.hide_select = True
ob_iron_controls_display.hide_render = True
ob_iron_bezier_curve.location = (0.0, 0.0, 0.0)
_m = ob_iron_bezier_curve.modifiers.new('Hook 0', 'HOOK')
_m.center = (-0.3404, 0.6086, -0.006699)
_m.matrix_inverse = ((1.0, -2.934e-16, -8.526e-14, 3.769e-16), (7.136e-17, -1.0, 0.003441, 3.046), (-8.527e-14, -0.003441, -1.0, 0.001816), (0.0, 0.0, 0.0, 1.0))
_m.object = ob_genesis_9
_m.subtarget = 'Iron Control_1'
_m = ob_iron_bezier_curve.modifiers.new('Hook 1', 'HOOK')
_m.center = (-1.506e-16, -9.416, 0.02691)
_m.matrix_inverse = ((-1.0, 0.0, 8.742e-08, -2.335e-09), (0.0, -1.0, 0.0, -7.233), (8.742e-08, 0.0, 1.0, -0.02671), (0.0, 0.0, 0.0, 1.0))
_m.object = ob_genesis_9
_m.subtarget = 'Iron Control_2'
_m = ob_iron_bezier_curve.modifiers.new('Hook 2', 'HOOK')
_m.center = (-1.496e-16, -9.449, 0.02672)
_m.matrix_inverse = ((-1.0, 0.0, 8.742e-08, -2.335e-09), (0.0, -1.0, 0.0, -7.333), (8.742e-08, 0.0, 1.0, -0.02671), (0.0, 0.0, 0.0, 1.0))
_m.object = ob_genesis_9
_m.subtarget = 'Iron Control_3'

# ---- collection membership
col_collection.objects.link(ob_genesis_9_mesh)
col_collection.objects.link(ob_genesis_9)
col_iron_controls.objects.link(ob_iron_controls_display)
col_iron_controls.objects.link(ob_iron_bezier_curve)

# ---- scene / render settings (as saved in the file)
scene.frame_start = 1; scene.frame_end = 250; scene.frame_set(9)
scene.render.engine = 'BLENDER_EEVEE_NEXT'
bpy.context.view_layer.update()

# ---- added for rendering (the .blend has no active camera and no usable light): camera, sun
cam_auto = bpy.data.cameras.new('AutoCamera')
cam_auto.lens = 50.0
cam_auto.sensor_width = 36.0
cam_auto.clip_end = 1000.0
ob_auto_camera = bpy.data.objects.new('AutoCamera', cam_auto)
scene.collection.objects.link(ob_auto_camera)
ob_auto_camera.location = (14.4842, -20.13, 11.5964)
ob_auto_camera.rotation_euler = (1.09748, -7.21219e-08, 0.694738)
scene.camera = ob_auto_camera
light_auto_sun = bpy.data.lights.new('AutoSun', 'SUN')
light_auto_sun.energy = 3.0
light_auto_sun.angle = 0.0523599
ob_auto_sun = bpy.data.objects.new('AutoSun', light_auto_sun)
scene.collection.objects.link(ob_auto_sun)
ob_auto_sun.rotation_euler = (0.872665, 0.174533, 0.523599)
bpy.context.view_layer.update()
